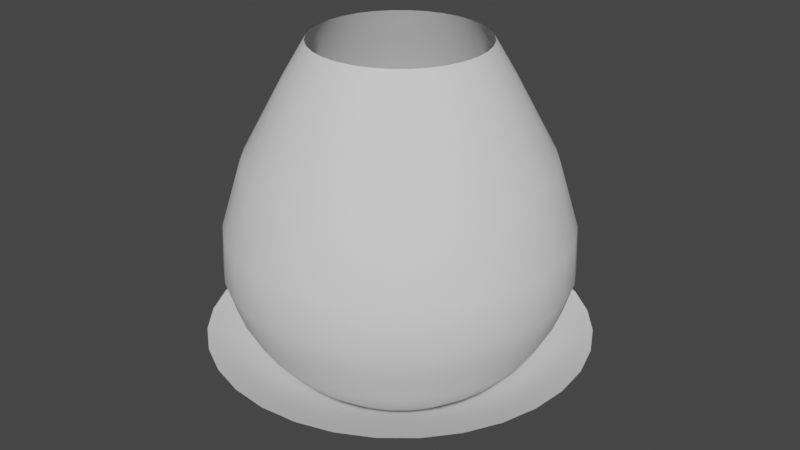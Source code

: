 # Source: Effect_Ki_Leg_.blend  (saved by Blender 3.5.10; exported with 4.5.12 LTS)
import bpy
from mathutils import Matrix  # noqa: F401  (used for matrix-valued properties, if any)

bpy.ops.wm.read_factory_settings(use_empty=True)
scene = bpy.context.scene
scene.name = 'Scene'

# ---- collections
col_collection = bpy.data.collections.new('Collection'); scene.collection.children.link(col_collection)

# ---- world
world_world = bpy.data.worlds.new('World'); scene.world = world_world
world_world.use_nodes = True; world_world.node_tree.nodes.clear()
_N = world_world.node_tree.nodes; _L = world_world.node_tree.links
n0 = _N.new('ShaderNodeOutputWorld'); n0.name = 'World Output'; n0.location = (300, 300)
n1 = _N.new('ShaderNodeBackground'); n1.name = 'Background'; n1.location = (10, 300)
n1.inputs[0].default_value = (0.05088, 0.05088, 0.05088, 1.0)
_L.new(n1.outputs[0], n0.inputs[0])
n0.is_active_output = True
world_world.color = (0.05088, 0.05088, 0.05088)
world_world.use_sun_shadow = False
world_world.sun_shadow_jitter_overblur = 0.0

# ---- meshes
me_circle_001 = bpy.data.meshes.new('Circle.001')
me_circle_001.from_pydata([(0.0, 1.0, 0.4191), (-0.1951, 0.9808, 0.4191), (-0.3827, 0.9239, 0.4191), (-0.5556, 0.8315, 0.4191), (-0.7071, 0.7071, 0.4191), (-0.8315, 0.5556, 0.4191), (-0.9239, 0.3827, 0.4191), (-0.9808, 0.1951, 0.4191), (-1.0, 1.391e-09, 0.4191), (-0.9808, -0.1951, 0.4191), (-0.9239, -0.3827, 0.4191), (-0.8315, -0.5556, 0.4191), (-0.7071, -0.7071, 0.4191), (-0.5556, -0.8315, 0.4191), (-0.3827, -0.9239, 0.4191), (-0.1951, -0.9808, 0.4191), (0.0, -1.0, 0.4191), (0.1951, -0.9808, 0.4191), (0.3827, -0.9239, 0.4191), (0.5556, -0.8315, 0.4191), (0.7071, -0.7071, 0.4191), (0.8315, -0.5556, 0.4191), (0.9239, -0.3827, 0.4191), (0.9808, -0.1951, 0.4191), (1.0, 1.391e-09, 0.4191), (0.9808, 0.1951, 0.4191), (0.9239, 0.3827, 0.4191), (0.8315, 0.5556, 0.4191), (0.7071, 0.7071, 0.4191), (0.5556, 0.8315, 0.4191), (0.3827, 0.9239, 0.4191), (0.1951, 0.9808, 0.4191), (0.0, 0.0, 0.0), (0.1318, -0.0546, 0.01805), (0.1399, -0.02783, 0.01805), (-0.1399, -0.02783, 0.01805), (-0.1318, -0.0546, 0.01805), (0.1427, 1.984e-10, 0.01805), (-0.1186, -0.07926, 0.01805), (0.1399, 0.02783, 0.01805), (-0.1009, -0.1009, 0.01805), (0.1318, 0.0546, 0.01805), (-0.07926, -0.1186, 0.01805), (0.1186, 0.07926, 0.01805), (-0.0546, -0.1318, 0.01805), (1.466e-09, 0.1427, 0.01805), (-0.02783, 0.1399, 0.01805), (0.1009, 0.1009, 0.01805), (-0.02783, -0.1399, 0.01805), (-0.0546, 0.1318, 0.01805), (0.07926, 0.1186, 0.01805), (1.466e-09, -0.1427, 0.01805), (-0.07926, 0.1186, 0.01805), (0.0546, 0.1318, 0.01805), (0.02783, -0.1399, 0.01805), (-0.1009, 0.1009, 0.01805), (0.02783, 0.1399, 0.01805), (0.0546, -0.1318, 0.01805), (-0.1186, 0.07926, 0.01805), (0.07926, -0.1186, 0.01805), (-0.1318, 0.0546, 0.01805), (0.1009, -0.1009, 0.01805), (-0.1399, 0.02783, 0.01805), (0.1186, -0.07926, 0.01805), (-0.1427, 1.984e-10, 0.01805), (0.3488, -0.06939, 0.09345), (-0.3286, -0.1361, 0.09345), (0.3557, 4.947e-10, 0.09345), (-0.2957, -0.1976, 0.09345), (0.3488, 0.06939, 0.09345), (-0.2515, -0.2515, 0.09345), (0.3286, 0.1361, 0.09345), (-0.1976, -0.2957, 0.09345), (0.2957, 0.1976, 0.09345), (-0.1361, -0.3286, 0.09345), (-0.06939, 0.3488, 0.09345), (0.2515, 0.2515, 0.09345), (-0.06939, -0.3488, 0.09345), (-0.1361, 0.3286, 0.09345), (0.1976, 0.2957, 0.09345), (1.102e-09, -0.3557, 0.09345), (-0.1976, 0.2957, 0.09345), (0.1361, 0.3286, 0.09345), (0.06939, -0.3488, 0.09345), (-0.2515, 0.2515, 0.09345), (0.06939, 0.3488, 0.09345), (0.1361, -0.3286, 0.09345), (-0.2957, 0.1976, 0.09345), (0.1976, -0.2957, 0.09345), (-0.3286, 0.1361, 0.09345), (0.2515, -0.2515, 0.09345), (-0.3488, 0.06939, 0.09345), (0.2957, -0.1976, 0.09345), (-0.3557, 4.947e-10, 0.09345), (0.3286, -0.1361, 0.09345), (-0.3488, -0.06939, 0.09345), (1.102e-09, 0.3557, 0.09345), (0.5112, -0.1017, 0.1694), (-0.4815, -0.1995, 0.1694), (0.5212, 7.25e-10, 0.1694), (-0.4334, -0.2896, 0.1694), (0.5112, 0.1017, 0.1694), (-0.3686, -0.3686, 0.1694), (0.4815, 0.1995, 0.1694), (-0.2896, -0.4334, 0.1694), (0.4334, 0.2896, 0.1694), (-0.1995, -0.4815, 0.1694), (-0.1017, 0.5112, 0.1694), (0.3686, 0.3686, 0.1694), (-0.1017, -0.5112, 0.1694), (-0.1995, 0.4815, 0.1694), (0.2896, 0.4334, 0.1694), (8.189e-10, -0.5212, 0.1694), (-0.2896, 0.4334, 0.1694), (0.1995, 0.4815, 0.1694), (0.1017, -0.5112, 0.1694), (-0.3686, 0.3686, 0.1694), (0.1017, 0.5112, 0.1694), (0.1995, -0.4815, 0.1694), (-0.4334, 0.2896, 0.1694), (0.2896, -0.4334, 0.1694), (-0.4815, 0.1995, 0.1694), (0.3686, -0.3686, 0.1694), (-0.5112, 0.1017, 0.1694), (0.4334, -0.2896, 0.1694), (-0.5212, 7.25e-10, 0.1694), (0.4815, -0.1995, 0.1694), (-0.5112, -0.1017, 0.1694), (8.189e-10, 0.5212, 0.1694), (0.684, -0.136, 0.2437), (-0.6443, -0.2669, 0.2437), (0.6974, 9.7e-10, 0.2437), (-0.5798, -0.3874, 0.2437), (0.684, 0.136, 0.2437), (-0.4931, -0.4931, 0.2437), (0.6443, 0.2669, 0.2437), (-0.3874, -0.5798, 0.2437), (0.5798, 0.3874, 0.2437), (-0.2669, -0.6443, 0.2437), (-0.136, 0.684, 0.2437), (0.4931, 0.4931, 0.2437), (-0.136, -0.684, 0.2437), (-0.2669, 0.6443, 0.2437), (0.3874, 0.5798, 0.2437), (5.176e-10, -0.6974, 0.2437), (-0.3874, 0.5798, 0.2437), (0.2669, 0.6443, 0.2437), (0.136, -0.684, 0.2437), (-0.4931, 0.4931, 0.2437), (0.136, 0.684, 0.2437), (0.2669, -0.6443, 0.2437), (-0.5798, 0.3874, 0.2437), (0.3874, -0.5798, 0.2437), (-0.6443, 0.2669, 0.2437), (0.4931, -0.4931, 0.2437), (-0.684, 0.136, 0.2437), (0.5798, -0.3874, 0.2437), (-0.6974, 9.7e-10, 0.2437), (0.6443, -0.2669, 0.2437), (-0.684, -0.136, 0.2437), (5.176e-10, 0.6974, 0.2437), (0.8365, -0.1664, 0.3413), (-0.7879, -0.3264, 0.3413), (0.8528, 1.186e-09, 0.3413), (-0.7091, -0.4738, 0.3413), (0.8365, 0.1664, 0.3413), (-0.603, -0.603, 0.3413), (0.7879, 0.3264, 0.3413), (-0.4738, -0.7091, 0.3413), (0.7091, 0.4738, 0.3413), (-0.3264, -0.7879, 0.3413), (-0.1664, 0.8365, 0.3413), (0.603, 0.603, 0.3413), (-0.1664, -0.8365, 0.3413), (-0.3264, 0.7879, 0.3413), (0.4738, 0.7091, 0.3413), (2.517e-10, -0.8528, 0.3413), (-0.4738, 0.7091, 0.3413), (0.3264, 0.7879, 0.3413), (0.1664, -0.8365, 0.3413), (-0.603, 0.603, 0.3413), (0.1664, 0.8365, 0.3413), (0.3264, -0.7879, 0.3413), (-0.7091, 0.4738, 0.3413), (0.4738, -0.7091, 0.3413), (-0.7879, 0.3264, 0.3413), (0.603, -0.603, 0.3413), (-0.8365, 0.1664, 0.3413), (0.7091, -0.4738, 0.3413), (-0.8528, 1.186e-09, 0.3413), (0.7879, -0.3264, 0.3413), (-0.8365, -0.1664, 0.3413), (2.517e-10, 0.8528, 0.3413)], [], [(34, 33, 32), (36, 35, 32), (37, 34, 32), (38, 36, 32), (39, 37, 32), (40, 38, 32), (41, 39, 32), (42, 40, 32), (43, 41, 32), (44, 42, 32), (46, 45, 32), (47, 43, 32), (48, 44, 32), (49, 46, 32), (50, 47, 32), (51, 48, 32), (52, 49, 32), (53, 50, 32), (54, 51, 32), (55, 52, 32), (56, 53, 32), (57, 54, 32), (58, 55, 32), (45, 56, 32), (59, 57, 32), (60, 58, 32), (61, 59, 32), (62, 60, 32), (63, 61, 32), (64, 62, 32), (33, 63, 32), (35, 64, 32), (95, 93, 64, 35), (94, 92, 63, 33), (93, 91, 62, 64), (92, 90, 61, 63), (91, 89, 60, 62), (90, 88, 59, 61), (89, 87, 58, 60), (88, 86, 57, 59), (96, 85, 56, 45), (87, 84, 55, 58), (86, 83, 54, 57), (85, 82, 53, 56), (84, 81, 52, 55), (83, 80, 51, 54), (82, 79, 50, 53), (81, 78, 49, 52), (80, 77, 48, 51), (79, 76, 47, 50), (78, 75, 46, 49), (77, 74, 44, 48), (76, 73, 43, 47), (75, 96, 45, 46), (74, 72, 42, 44), (73, 71, 41, 43), (72, 70, 40, 42), (71, 69, 39, 41), (70, 68, 38, 40), (69, 67, 37, 39), (68, 66, 36, 38), (67, 65, 34, 37), (66, 95, 35, 36), (65, 94, 33, 34), (97, 126, 94, 65), (98, 127, 95, 66), (99, 97, 65, 67), (100, 98, 66, 68), (101, 99, 67, 69), (102, 100, 68, 70), (103, 101, 69, 71), (104, 102, 70, 72), (105, 103, 71, 73), (106, 104, 72, 74), (107, 128, 96, 75), (108, 105, 73, 76), (109, 106, 74, 77), (110, 107, 75, 78), (111, 108, 76, 79), (112, 109, 77, 80), (113, 110, 78, 81), (114, 111, 79, 82), (115, 112, 80, 83), (116, 113, 81, 84), (117, 114, 82, 85), (118, 115, 83, 86), (119, 116, 84, 87), (128, 117, 85, 96), (120, 118, 86, 88), (121, 119, 87, 89), (122, 120, 88, 90), (123, 121, 89, 91), (124, 122, 90, 92), (125, 123, 91, 93), (126, 124, 92, 94), (127, 125, 93, 95), (159, 157, 125, 127), (158, 156, 124, 126), (157, 155, 123, 125), (156, 154, 122, 124), (155, 153, 121, 123), (154, 152, 120, 122), (153, 151, 119, 121), (152, 150, 118, 120), (160, 149, 117, 128), (151, 148, 116, 119), (150, 147, 115, 118), (149, 146, 114, 117), (148, 145, 113, 116), (147, 144, 112, 115), (146, 143, 111, 114), (145, 142, 110, 113), (144, 141, 109, 112), (143, 140, 108, 111), (142, 139, 107, 110), (141, 138, 106, 109), (140, 137, 105, 108), (139, 160, 128, 107), (138, 136, 104, 106), (137, 135, 103, 105), (136, 134, 102, 104), (135, 133, 101, 103), (134, 132, 100, 102), (133, 131, 99, 101), (132, 130, 98, 100), (131, 129, 97, 99), (130, 159, 127, 98), (129, 158, 126, 97), (161, 190, 158, 129), (162, 191, 159, 130), (163, 161, 129, 131), (164, 162, 130, 132), (165, 163, 131, 133), (166, 164, 132, 134), (167, 165, 133, 135), (168, 166, 134, 136), (169, 167, 135, 137), (170, 168, 136, 138), (171, 192, 160, 139), (172, 169, 137, 140), (173, 170, 138, 141), (174, 171, 139, 142), (175, 172, 140, 143), (176, 173, 141, 144), (177, 174, 142, 145), (178, 175, 143, 146), (179, 176, 144, 147), (180, 177, 145, 148), (181, 178, 146, 149), (182, 179, 147, 150), (183, 180, 148, 151), (192, 181, 149, 160), (184, 182, 150, 152), (185, 183, 151, 153), (186, 184, 152, 154), (187, 185, 153, 155), (188, 186, 154, 156), (189, 187, 155, 157), (190, 188, 156, 158), (191, 189, 157, 159), (9, 8, 189, 191), (22, 21, 188, 190), (8, 7, 187, 189), (21, 20, 186, 188), (7, 6, 185, 187), (20, 19, 184, 186), (6, 5, 183, 185), (19, 18, 182, 184), (0, 31, 181, 192), (5, 4, 180, 183), (18, 17, 179, 182), (31, 30, 178, 181), (4, 3, 177, 180), (17, 16, 176, 179), (30, 29, 175, 178), (3, 2, 174, 177), (16, 15, 173, 176), (29, 28, 172, 175), (2, 1, 171, 174), (15, 14, 170, 173), (28, 27, 169, 172), (1, 0, 192, 171), (14, 13, 168, 170), (27, 26, 167, 169), (13, 12, 166, 168), (26, 25, 165, 167), (12, 11, 164, 166), (25, 24, 163, 165), (11, 10, 162, 164), (24, 23, 161, 163), (10, 9, 191, 162), (23, 22, 190, 161)])
me_circle_001.polygons.foreach_set('use_smooth', [True] * 192)
_uv = me_circle_001.uv_layers.new(name='UVMap')
_uv.uv.foreach_set('vector', [0.249, 0.6877, 0.2802, 0.6877, 0.249, 0.6351, 0.6545, 0.6877, 0.6857, 0.6877, 0.6545, 0.6351, 0.2178, 0.6877, 0.249, 0.6877, 0.2178, 0.6351, 0.6233, 0.6877, 0.6545, 0.6877, 0.6233, 0.6351, 0.1866, 0.6877, 0.2178, 0.6877, 0.1866, 0.6351, 0.5921, 0.6877, 0.6233, 0.6877, 0.5921, 0.6351, 0.1555, 0.6877, 0.1866, 0.6877, 0.1555, 0.6351, 0.5609, 0.6877, 0.5921, 0.6877, 0.5609, 0.6351, 0.1243, 0.6877, 0.1555, 0.6877, 0.1243, 0.6351, 0.5297, 0.6877, 0.5609, 0.6877, 0.5297, 0.6351, 0.9352, 0.6877, 0.9664, 0.6877, 0.9352, 0.6351, 0.09307, 0.6877, 0.1243, 0.6877, 0.09307, 0.6351, 0.4985, 0.6877, 0.5297, 0.6877, 0.4985, 0.6351, 0.904, 0.6877, 0.9352, 0.6877, 0.904, 0.6351, 0.06188, 0.6877, 0.09307, 0.6877, 0.06188, 0.6351, 0.4673, 0.6877, 0.4985, 0.6877, 0.4673, 0.6351, 0.8728, 0.6877, 0.904, 0.6877, 0.8728, 0.6351, 0.03069, 0.6877, 0.06188, 0.6877, 0.03069, 0.6351, 0.4362, 0.6877, 0.4673, 0.6877, 0.4362, 0.6351, 0.8416, 0.6877, 0.8728, 0.6877, 0.8416, 0.6351, -0.0004973, 0.6877, 0.03069, 0.6877, -0.0004974, 0.6351, 0.405, 0.6877, 0.4362, 0.6877, 0.405, 0.6351, 0.8104, 0.6877, 0.8416, 0.6877, 0.8104, 0.6351, 0.9664, 0.6877, 0.9976, 0.6877, 0.9664, 0.6351, 0.3738, 0.6877, 0.405, 0.6877, 0.3738, 0.6351, 0.7792, 0.6877, 0.8104, 0.6877, 0.7792, 0.6351, 0.3426, 0.6877, 0.3738, 0.6877, 0.3426, 0.6351, 0.7481, 0.6877, 0.7792, 0.6877, 0.7481, 0.6351, 0.3114, 0.6877, 0.3426, 0.6877, 0.3114, 0.6351, 0.7169, 0.6877, 0.7481, 0.6877, 0.7169, 0.6351, 0.2802, 0.6877, 0.3114, 0.6877, 0.2802, 0.6351, 0.6857, 0.6877, 0.7169, 0.6877, 0.6857, 0.6351, 0.6857, 0.7663, 0.7169, 0.7663, 0.7169, 0.6877, 0.6857, 0.6877, 0.2802, 0.7663, 0.3114, 0.7663, 0.3114, 0.6877, 0.2802, 0.6877, 0.7169, 0.7663, 0.7481, 0.7663, 0.7481, 0.6877, 0.7169, 0.6877, 0.3114, 0.7663, 0.3426, 0.7663, 0.3426, 0.6877, 0.3114, 0.6877, 0.7481, 0.7663, 0.7792, 0.7663, 0.7792, 0.6877, 0.7481, 0.6877, 0.3426, 0.7663, 0.3738, 0.7663, 0.3738, 0.6877, 0.3426, 0.6877, 0.7792, 0.7663, 0.8104, 0.7663, 0.8104, 0.6877, 0.7792, 0.6877, 0.3738, 0.7663, 0.405, 0.7663, 0.405, 0.6877, 0.3738, 0.6877, 0.9664, 0.7663, 0.9976, 0.7663, 0.9976, 0.6877, 0.9664, 0.6877, 0.8104, 0.7663, 0.8416, 0.7663, 0.8416, 0.6877, 0.8104, 0.6877, 0.405, 0.7663, 0.4362, 0.7663, 0.4362, 0.6877, 0.405, 0.6877, -0.0004973, 0.7663, 0.03069, 0.7663, 0.03069, 0.6877, -0.0004973, 0.6877, 0.8416, 0.7663, 0.8728, 0.7663, 0.8728, 0.6877, 0.8416, 0.6877, 0.4362, 0.7663, 0.4673, 0.7663, 0.4673, 0.6877, 0.4362, 0.6877, 0.03069, 0.7663, 0.06188, 0.7663, 0.06188, 0.6877, 0.03069, 0.6877, 0.8728, 0.7663, 0.904, 0.7663, 0.904, 0.6877, 0.8728, 0.6877, 0.4673, 0.7663, 0.4985, 0.7663, 0.4985, 0.6877, 0.4673, 0.6877, 0.06188, 0.7663, 0.09307, 0.7663, 0.09307, 0.6877, 0.06188, 0.6877, 0.904, 0.7663, 0.9352, 0.7663, 0.9352, 0.6877, 0.904, 0.6877, 0.4985, 0.7663, 0.5297, 0.7663, 0.5297, 0.6877, 0.4985, 0.6877, 0.09307, 0.7663, 0.1243, 0.7663, 0.1243, 0.6877, 0.09307, 0.6877, 0.9352, 0.7663, 0.9664, 0.7663, 0.9664, 0.6877, 0.9352, 0.6877, 0.5297, 0.7663, 0.5609, 0.7663, 0.5609, 0.6877, 0.5297, 0.6877, 0.1243, 0.7663, 0.1555, 0.7663, 0.1555, 0.6877, 0.1243, 0.6877, 0.5609, 0.7663, 0.5921, 0.7663, 0.5921, 0.6877, 0.5609, 0.6877, 0.1555, 0.7663, 0.1866, 0.7663, 0.1866, 0.6877, 0.1555, 0.6877, 0.5921, 0.7663, 0.6233, 0.7663, 0.6233, 0.6877, 0.5921, 0.6877, 0.1866, 0.7663, 0.2178, 0.7663, 0.2178, 0.6877, 0.1866, 0.6877, 0.6233, 0.7663, 0.6545, 0.7663, 0.6545, 0.6877, 0.6233, 0.6877, 0.2178, 0.7663, 0.249, 0.7663, 0.249, 0.6877, 0.2178, 0.6877, 0.6545, 0.7663, 0.6857, 0.7663, 0.6857, 0.6877, 0.6545, 0.6877, 0.249, 0.7663, 0.2802, 0.7663, 0.2802, 0.6877, 0.249, 0.6877, 0.249, 0.8274, 0.2802, 0.8274, 0.2802, 0.7663, 0.249, 0.7663, 0.6545, 0.8274, 0.6857, 0.8274, 0.6857, 0.7663, 0.6545, 0.7663, 0.2178, 0.8274, 0.249, 0.8274, 0.249, 0.7663, 0.2178, 0.7663, 0.6233, 0.8274, 0.6545, 0.8274, 0.6545, 0.7663, 0.6233, 0.7663, 0.1866, 0.8274, 0.2178, 0.8274, 0.2178, 0.7663, 0.1866, 0.7663, 0.5921, 0.8274, 0.6233, 0.8274, 0.6233, 0.7663, 0.5921, 0.7663, 0.1555, 0.8274, 0.1866, 0.8274, 0.1866, 0.7663, 0.1555, 0.7663, 0.5609, 0.8274, 0.5921, 0.8274, 0.5921, 0.7663, 0.5609, 0.7663, 0.1243, 0.8274, 0.1555, 0.8274, 0.1555, 0.7663, 0.1243, 0.7663, 0.5297, 0.8274, 0.5609, 0.8274, 0.5609, 0.7663, 0.5297, 0.7663, 0.9352, 0.8274, 0.9664, 0.8274, 0.9664, 0.7663, 0.9352, 0.7663, 0.09307, 0.8274, 0.1243, 0.8274, 0.1243, 0.7663, 0.09307, 0.7663, 0.4985, 0.8274, 0.5297, 0.8274, 0.5297, 0.7663, 0.4985, 0.7663, 0.904, 0.8274, 0.9352, 0.8274, 0.9352, 0.7663, 0.904, 0.7663, 0.06188, 0.8274, 0.09307, 0.8274, 0.09307, 0.7663, 0.06188, 0.7663, 0.4673, 0.8274, 0.4985, 0.8274, 0.4985, 0.7663, 0.4673, 0.7663, 0.8728, 0.8274, 0.904, 0.8274, 0.904, 0.7663, 0.8728, 0.7663, 0.03069, 0.8274, 0.06188, 0.8274, 0.06188, 0.7663, 0.03069, 0.7663, 0.4362, 0.8274, 0.4673, 0.8274, 0.4673, 0.7663, 0.4362, 0.7663, 0.8416, 0.8274, 0.8728, 0.8274, 0.8728, 0.7663, 0.8416, 0.7663, -0.0004974, 0.8274, 0.03069, 0.8274, 0.03069, 0.7663, -0.0004973, 0.7663, 0.405, 0.8274, 0.4362, 0.8274, 0.4362, 0.7663, 0.405, 0.7663, 0.8104, 0.8274, 0.8416, 0.8274, 0.8416, 0.7663, 0.8104, 0.7663, 0.9664, 0.8274, 0.9976, 0.8274, 0.9976, 0.7663, 0.9664, 0.7663, 0.3738, 0.8274, 0.405, 0.8274, 0.405, 0.7663, 0.3738, 0.7663, 0.7792, 0.8274, 0.8104, 0.8274, 0.8104, 0.7663, 0.7792, 0.7663, 0.3426, 0.8274, 0.3738, 0.8274, 0.3738, 0.7663, 0.3426, 0.7663, 0.7481, 0.8274, 0.7792, 0.8274, 0.7792, 0.7663, 0.7481, 0.7663, 0.3114, 0.8274, 0.3426, 0.8274, 0.3426, 0.7663, 0.3114, 0.7663, 0.7169, 0.8274, 0.7481, 0.8274, 0.7481, 0.7663, 0.7169, 0.7663, 0.2802, 0.8274, 0.3114, 0.8274, 0.3114, 0.7663, 0.2802, 0.7663, 0.6857, 0.8274, 0.7169, 0.8274, 0.7169, 0.7663, 0.6857, 0.7663, 0.6857, 0.8924, 0.7169, 0.8924, 0.7169, 0.8274, 0.6857, 0.8274, 0.2802, 0.8924, 0.3114, 0.8924, 0.3114, 0.8274, 0.2802, 0.8274, 0.7169, 0.8924, 0.7481, 0.8924, 0.7481, 0.8274, 0.7169, 0.8274, 0.3114, 0.8924, 0.3426, 0.8924, 0.3426, 0.8274, 0.3114, 0.8274, 0.7481, 0.8924, 0.7792, 0.8924, 0.7792, 0.8274, 0.7481, 0.8274, 0.3426, 0.8924, 0.3738, 0.8924, 0.3738, 0.8274, 0.3426, 0.8274, 0.7792, 0.8924, 0.8104, 0.8924, 0.8104, 0.8274, 0.7792, 0.8274, 0.3738, 0.8924, 0.405, 0.8924, 0.405, 0.8274, 0.3738, 0.8274, 0.9664, 0.8924, 0.9976, 0.8924, 0.9976, 0.8274, 0.9664, 0.8274, 0.8104, 0.8924, 0.8416, 0.8924, 0.8416, 0.8274, 0.8104, 0.8274, 0.405, 0.8924, 0.4362, 0.8924, 0.4362, 0.8274, 0.405, 0.8274, -0.0004974, 0.8924, 0.03069, 0.8924, 0.03069, 0.8274, -0.0004974, 0.8274, 0.8416, 0.8924, 0.8728, 0.8924, 0.8728, 0.8274, 0.8416, 0.8274, 0.4362, 0.8924, 0.4673, 0.8924, 0.4673, 0.8274, 0.4362, 0.8274, 0.03069, 0.8924, 0.06188, 0.8924, 0.06188, 0.8274, 0.03069, 0.8274, 0.8728, 0.8924, 0.904, 0.8924, 0.904, 0.8274, 0.8728, 0.8274, 0.4673, 0.8924, 0.4985, 0.8924, 0.4985, 0.8274, 0.4673, 0.8274, 0.06188, 0.8924, 0.09307, 0.8924, 0.09307, 0.8274, 0.06188, 0.8274, 0.904, 0.8924, 0.9352, 0.8924, 0.9352, 0.8274, 0.904, 0.8274, 0.4985, 0.8924, 0.5297, 0.8924, 0.5297, 0.8274, 0.4985, 0.8274, 0.09307, 0.8924, 0.1243, 0.8924, 0.1243, 0.8274, 0.09307, 0.8274, 0.9352, 0.8924, 0.9664, 0.8924, 0.9664, 0.8274, 0.9352, 0.8274, 0.5297, 0.8924, 0.5609, 0.8924, 0.5609, 0.8274, 0.5297, 0.8274, 0.1243, 0.8924, 0.1555, 0.8924, 0.1555, 0.8274, 0.1243, 0.8274, 0.5609, 0.8924, 0.5921, 0.8924, 0.5921, 0.8274, 0.5609, 0.8274, 0.1555, 0.8924, 0.1866, 0.8924, 0.1866, 0.8274, 0.1555, 0.8274, 0.5921, 0.8924, 0.6233, 0.8924, 0.6233, 0.8274, 0.5921, 0.8274, 0.1866, 0.8924, 0.2178, 0.8924, 0.2178, 0.8274, 0.1866, 0.8274, 0.6233, 0.8924, 0.6545, 0.8924, 0.6545, 0.8274, 0.6233, 0.8274, 0.2178, 0.8924, 0.249, 0.8924, 0.249, 0.8274, 0.2178, 0.8274, 0.6545, 0.8924, 0.6857, 0.8924, 0.6857, 0.8274, 0.6545, 0.8274, 0.249, 0.8924, 0.2802, 0.8924, 0.2802, 0.8274, 0.249, 0.8274, 0.249, 0.9497, 0.2802, 0.9497, 0.2802, 0.8924, 0.249, 0.8924, 0.6545, 0.9497, 0.6857, 0.9497, 0.6857, 0.8924, 0.6545, 0.8924, 0.2178, 0.9497, 0.249, 0.9497, 0.249, 0.8924, 0.2178, 0.8924, 0.6233, 0.9497, 0.6545, 0.9497, 0.6545, 0.8924, 0.6233, 0.8924, 0.1866, 0.9497, 0.2178, 0.9497, 0.2178, 0.8924, 0.1866, 0.8924, 0.5921, 0.9497, 0.6233, 0.9497, 0.6233, 0.8924, 0.5921, 0.8924, 0.1555, 0.9497, 0.1866, 0.9497, 0.1866, 0.8924, 0.1555, 0.8924, 0.5609, 0.9497, 0.5921, 0.9497, 0.5921, 0.8924, 0.5609, 0.8924, 0.1243, 0.9497, 0.1555, 0.9497, 0.1555, 0.8924, 0.1243, 0.8924, 0.5297, 0.9497, 0.5609, 0.9497, 0.5609, 0.8924, 0.5297, 0.8924, 0.9352, 0.9497, 0.9664, 0.9497, 0.9664, 0.8924, 0.9352, 0.8924, 0.09307, 0.9497, 0.1243, 0.9497, 0.1243, 0.8924, 0.09307, 0.8924, 0.4985, 0.9497, 0.5297, 0.9497, 0.5297, 0.8924, 0.4985, 0.8924, 0.904, 0.9497, 0.9352, 0.9497, 0.9352, 0.8924, 0.904, 0.8924, 0.06188, 0.9497, 0.09307, 0.9497, 0.09307, 0.8924, 0.06188, 0.8924, 0.4673, 0.9497, 0.4985, 0.9497, 0.4985, 0.8924, 0.4673, 0.8924, 0.8728, 0.9497, 0.904, 0.9497, 0.904, 0.8924, 0.8728, 0.8924, 0.03069, 0.9497, 0.06188, 0.9497, 0.06188, 0.8924, 0.03069, 0.8924, 0.4362, 0.9497, 0.4673, 0.9497, 0.4673, 0.8924, 0.4362, 0.8924, 0.8416, 0.9497, 0.8728, 0.9497, 0.8728, 0.8924, 0.8416, 0.8924, -0.0004974, 0.9497, 0.03069, 0.9497, 0.03069, 0.8924, -0.0004974, 0.8924, 0.405, 0.9497, 0.4362, 0.9497, 0.4362, 0.8924, 0.405, 0.8924, 0.8104, 0.9497, 0.8416, 0.9497, 0.8416, 0.8924, 0.8104, 0.8924, 0.9664, 0.9497, 0.9976, 0.9497, 0.9976, 0.8924, 0.9664, 0.8924, 0.3738, 0.9497, 0.405, 0.9497, 0.405, 0.8924, 0.3738, 0.8924, 0.7792, 0.9497, 0.8104, 0.9497, 0.8104, 0.8924, 0.7792, 0.8924, 0.3426, 0.9497, 0.3738, 0.9497, 0.3738, 0.8924, 0.3426, 0.8924, 0.7481, 0.9497, 0.7792, 0.9497, 0.7792, 0.8924, 0.7481, 0.8924, 0.3114, 0.9497, 0.3426, 0.9497, 0.3426, 0.8924, 0.3114, 0.8924, 0.7169, 0.9497, 0.7481, 0.9497, 0.7481, 0.8924, 0.7169, 0.8924, 0.2802, 0.9497, 0.3114, 0.9497, 0.3114, 0.8924, 0.2802, 0.8924, 0.6857, 0.9497, 0.7169, 0.9497, 0.7169, 0.8924, 0.6857, 0.8924, 0.6857, 1.004, 0.7169, 1.004, 0.7169, 0.9497, 0.6857, 0.9497, 0.2802, 1.004, 0.3114, 1.004, 0.3114, 0.9497, 0.2802, 0.9497, 0.7169, 1.004, 0.7481, 1.004, 0.7481, 0.9497, 0.7169, 0.9497, 0.3114, 1.004, 0.3426, 1.004, 0.3426, 0.9497, 0.3114, 0.9497, 0.7481, 1.004, 0.7792, 1.004, 0.7792, 0.9497, 0.7481, 0.9497, 0.3426, 1.004, 0.3738, 1.004, 0.3738, 0.9497, 0.3426, 0.9497, 0.7792, 1.004, 0.8104, 1.004, 0.8104, 0.9497, 0.7792, 0.9497, 0.3738, 1.004, 0.405, 1.004, 0.405, 0.9497, 0.3738, 0.9497, 0.9664, 1.004, 0.9976, 1.004, 0.9976, 0.9497, 0.9664, 0.9497, 0.8104, 1.004, 0.8416, 1.004, 0.8416, 0.9497, 0.8104, 0.9497, 0.405, 1.004, 0.4362, 1.004, 0.4362, 0.9497, 0.405, 0.9497, -0.0004974, 1.004, 0.03069, 1.004, 0.03069, 0.9497, -0.0004974, 0.9497, 0.8416, 1.004, 0.8728, 1.004, 0.8728, 0.9497, 0.8416, 0.9497, 0.4362, 1.004, 0.4673, 1.004, 0.4673, 0.9497, 0.4362, 0.9497, 0.03069, 1.004, 0.06188, 1.004, 0.06188, 0.9497, 0.03069, 0.9497, 0.8728, 1.004, 0.904, 1.004, 0.904, 0.9497, 0.8728, 0.9497, 0.4673, 1.004, 0.4985, 1.004, 0.4985, 0.9497, 0.4673, 0.9497, 0.06188, 1.004, 0.09307, 1.004, 0.09307, 0.9497, 0.06188, 0.9497, 0.904, 1.004, 0.9352, 1.004, 0.9352, 0.9497, 0.904, 0.9497, 0.4985, 1.004, 0.5297, 1.004, 0.5297, 0.9497, 0.4985, 0.9497, 0.09307, 1.004, 0.1243, 1.004, 0.1243, 0.9497, 0.09307, 0.9497, 0.9352, 1.004, 0.9664, 1.004, 0.9664, 0.9497, 0.9352, 0.9497, 0.5297, 1.004, 0.5609, 1.004, 0.5609, 0.9497, 0.5297, 0.9497, 0.1243, 1.004, 0.1555, 1.004, 0.1555, 0.9497, 0.1243, 0.9497, 0.5609, 1.004, 0.5921, 1.004, 0.5921, 0.9497, 0.5609, 0.9497, 0.1555, 1.004, 0.1866, 1.004, 0.1866, 0.9497, 0.1555, 0.9497, 0.5921, 1.004, 0.6233, 1.004, 0.6233, 0.9497, 0.5921, 0.9497, 0.1866, 1.004, 0.2178, 1.004, 0.2178, 0.9497, 0.1866, 0.9497, 0.6233, 1.004, 0.6545, 1.004, 0.6545, 0.9497, 0.6233, 0.9497, 0.2178, 1.004, 0.249, 1.004, 0.249, 0.9497, 0.2178, 0.9497, 0.6545, 1.004, 0.6857, 1.004, 0.6857, 0.9497, 0.6545, 0.9497, 0.249, 1.004, 0.2802, 1.004, 0.2802, 0.9497, 0.249, 0.9497])
me_circle_001.update()
me_sphere = bpy.data.meshes.new('Sphere')
me_sphere.from_pydata([(4.087e-08, 0.4876, 2.087), (1.367e-08, 0.8509, 1.437), (3.692e-09, 0.9671, 1.061), (2.518e-11, 0.9806, 0.8051), (0.0, 0.8315, 0.4444), (0.09512, 0.4782, 2.087), (0.1195, 0.6008, 1.876), (0.166, 0.8345, 1.437), (0.1887, 0.9485, 1.061), (0.1913, 0.9617, 0.8051), (0.1802, 0.9061, 0.6173), (0.1622, 0.8155, 0.4444), (0.1379, 0.6935, 0.2929), (0.1084, 0.5449, 0.1685), (0.07466, 0.3753, 0.07612), (0.03806, 0.1913, 0.01921), (0.1866, 0.4505, 2.087), (0.2344, 0.5659, 1.876), (0.3256, 0.7861, 1.437), (0.3701, 0.8935, 1.061), (0.3752, 0.9059, 0.8051), (0.3536, 0.8536, 0.6173), (0.3182, 0.7682, 0.4444), (0.2706, 0.6533, 0.2929), (0.2126, 0.5133, 0.1685), (0.1464, 0.3536, 0.07612), (0.07466, 0.1802, 0.01921), (0.2709, 0.4054, 2.087), (0.3403, 0.5093, 1.876), (0.4727, 0.7075, 1.437), (0.5373, 0.8041, 1.061), (0.5448, 0.8153, 0.8051), (0.5133, 0.7682, 0.6173), (0.4619, 0.6913, 0.4444), (0.3928, 0.5879, 0.2929), (0.3087, 0.4619, 0.1685), (0.2126, 0.3182, 0.07612), (0.1084, 0.1622, 0.01921), (0.3448, 0.3448, 2.087), (0.4331, 0.4331, 1.876), (0.6017, 0.6017, 1.437), (0.6838, 0.6838, 1.061), (0.6934, 0.6934, 0.8051), (0.6533, 0.6533, 0.6173), (0.5879, 0.5879, 0.4444), (0.5, 0.5, 0.2929), (0.3928, 0.3928, 0.1685), (0.2706, 0.2706, 0.07612), (0.1379, 0.1379, 0.01921), (0.4054, 0.2709, 2.087), (0.5093, 0.3403, 1.876), (0.7075, 0.4727, 1.437), (0.8041, 0.5373, 1.061), (0.8153, 0.5448, 0.8051), (0.7682, 0.5133, 0.6173), (0.6913, 0.4619, 0.4444), (0.5879, 0.3928, 0.2929), (0.4619, 0.3087, 0.1685), (0.3182, 0.2126, 0.07612), (0.1622, 0.1084, 0.01921), (0.4505, 0.1866, 2.087), (0.5659, 0.2344, 1.876), (0.7861, 0.3256, 1.437), (0.8935, 0.3701, 1.061), (0.9059, 0.3752, 0.8051), (0.8536, 0.3536, 0.6173), (0.7682, 0.3182, 0.4444), (0.6533, 0.2706, 0.2929), (0.5133, 0.2126, 0.1685), (0.3536, 0.1464, 0.07612), (0.1802, 0.07466, 0.01921), (0.4782, 0.09512, 2.087), (0.6008, 0.1195, 1.876), (0.8345, 0.166, 1.437), (0.9485, 0.1887, 1.061), (0.9617, 0.1913, 0.8051), (0.9061, 0.1802, 0.6173), (0.8155, 0.1622, 0.4444), (0.6935, 0.1379, 0.2929), (0.5449, 0.1084, 0.1685), (0.3753, 0.07466, 0.07612), (0.1913, 0.03806, 0.01921), (0.4876, -4.391e-08, 2.087), (0.6126, 3.595e-08, 1.876), (0.8509, -7.66e-08, 1.437), (0.9671, -1.585e-07, 1.061), (0.9806, -8.939e-08, 0.8051), (0.9239, 4.47e-08, 0.6173), (0.8315, -8.941e-08, 0.4444), (0.7071, 1.49e-08, 0.2929), (0.5556, -5.215e-08, 0.1685), (0.3827, -2.235e-08, 0.07612), (0.1951, -1.118e-08, 0.01921), (0.4782, -0.09512, 2.087), (0.6008, -0.1195, 1.876), (0.8345, -0.166, 1.437), (0.9485, -0.1887, 1.061), (0.9617, -0.1913, 0.8051), (0.9061, -0.1802, 0.6173), (0.8155, -0.1622, 0.4444), (0.6935, -0.1379, 0.2929), (0.5449, -0.1084, 0.1685), (0.3753, -0.07466, 0.07612), (0.1913, -0.03806, 0.01921), (0.4505, -0.1866, 2.087), (0.5659, -0.2344, 1.876), (0.7861, -0.3256, 1.437), (0.8935, -0.3701, 1.061), (0.9059, -0.3752, 0.8051), (0.8536, -0.3536, 0.6173), (0.7682, -0.3182, 0.4444), (0.6533, -0.2706, 0.2929), (0.5133, -0.2126, 0.1685), (0.3536, -0.1464, 0.07612), (0.1802, -0.07466, 0.01921), (0.4054, -0.2709, 2.087), (0.5093, -0.3403, 1.876), (0.7075, -0.4727, 1.437), (0.8041, -0.5373, 1.061), (0.8153, -0.5448, 0.8051), (0.7682, -0.5133, 0.6173), (0.6913, -0.4619, 0.4444), (0.5879, -0.3928, 0.2929), (0.4619, -0.3087, 0.1685), (0.3182, -0.2126, 0.07612), (0.1622, -0.1084, 0.01921), (0.3448, -0.3448, 2.087), (0.4331, -0.4331, 1.876), (0.6017, -0.6017, 1.437), (0.6838, -0.6838, 1.061), (0.6934, -0.6934, 0.8051), (0.6533, -0.6533, 0.6173), (0.5879, -0.5879, 0.4444), (0.5, -0.5, 0.2929), (0.3928, -0.3928, 0.1685), (0.2706, -0.2706, 0.07612), (0.1379, -0.1379, 0.01921), (0.2709, -0.4054, 2.087), (0.3403, -0.5093, 1.876), (0.4727, -0.7075, 1.437), (0.5373, -0.8041, 1.061), (0.5448, -0.8153, 0.8051), (0.5133, -0.7682, 0.6173), (0.4619, -0.6913, 0.4444), (0.3928, -0.5879, 0.2929), (0.3087, -0.4619, 0.1685), (0.2126, -0.3182, 0.07612), (0.1084, -0.1622, 0.01921), (0.1866, -0.4505, 2.087), (0.2344, -0.5659, 1.876), (0.3256, -0.7861, 1.437), (0.3701, -0.8935, 1.061), (0.3752, -0.9059, 0.8051), (0.3536, -0.8536, 0.6173), (0.3182, -0.7682, 0.4444), (0.2706, -0.6533, 0.2929), (0.2126, -0.5133, 0.1685), (0.1464, -0.3536, 0.07612), (0.07466, -0.1802, 0.01921), (0.09512, -0.4782, 2.087), (0.1195, -0.6008, 1.876), (0.166, -0.8345, 1.437), (0.1887, -0.9485, 1.061), (0.1913, -0.9617, 0.8051), (0.1802, -0.9061, 0.6173), (0.1622, -0.8155, 0.4444), (0.1379, -0.6935, 0.2929), (0.1084, -0.5449, 0.1685), (0.07466, -0.3753, 0.07612), (0.03806, -0.1913, 0.01921), (-2.03e-08, -0.4876, 2.087), (5.294e-08, -0.6126, 1.876), (-1.027e-07, -0.8509, 1.437), (-3.133e-07, -0.9671, 1.061), (-1.341e-07, -0.9806, 0.8051), (2.98e-08, -0.9239, 0.6173), (-1.043e-07, -0.8315, 0.4444), (-1.49e-08, -0.7071, 0.2929), (-9.686e-08, -0.5556, 0.1685), (-5.215e-08, -0.3827, 0.07612), (-7.451e-09, -0.1951, 0.01921), (-0.09512, -0.4782, 2.087), (-0.1195, -0.6008, 1.876), (-0.166, -0.8345, 1.437), (-0.1887, -0.9485, 1.061), (-0.1913, -0.9617, 0.8051), (-0.1802, -0.9061, 0.6173), (-0.1622, -0.8155, 0.4444), (-0.1379, -0.6935, 0.2929), (-0.1084, -0.5449, 0.1685), (-0.07466, -0.3753, 0.07612), (-0.03806, -0.1913, 0.01921), (-0.1866, -0.4505, 2.087), (-0.2344, -0.5659, 1.876), (-0.3256, -0.7861, 1.437), (-0.3701, -0.8935, 1.061), (-0.3752, -0.9059, 0.8051), (-0.3536, -0.8536, 0.6173), (-0.3182, -0.7682, 0.4444), (-0.2706, -0.6533, 0.2929), (-0.2126, -0.5133, 0.1685), (-0.1464, -0.3536, 0.07612), (-0.07466, -0.1802, 0.01921), (-0.2709, -0.4054, 2.087), (-0.3403, -0.5093, 1.876), (-0.4727, -0.7075, 1.437), (-0.5373, -0.8041, 1.061), (-0.5448, -0.8153, 0.8051), (-0.5133, -0.7682, 0.6173), (-0.4619, -0.6913, 0.4444), (-0.3928, -0.5879, 0.2929), (-0.3087, -0.4619, 0.1685), (-0.2126, -0.3182, 0.07612), (-0.1084, -0.1622, 0.01921), (-0.3448, -0.3448, 2.087), (-0.4331, -0.4331, 1.876), (-0.6017, -0.6017, 1.437), (-0.6838, -0.6838, 1.061), (-0.6934, -0.6934, 0.8051), (-0.6533, -0.6533, 0.6173), (-0.5879, -0.5879, 0.4444), (-0.5, -0.5, 0.2929), (-0.3928, -0.3928, 0.1685), (-0.2706, -0.2706, 0.07612), (-0.1379, -0.1379, 0.01921), (0.0, 1.11e-16, 0.0), (-0.4054, -0.2709, 2.087), (-0.5093, -0.3403, 1.876), (-0.7075, -0.4727, 1.437), (-0.8041, -0.5373, 1.061), (-0.8153, -0.5448, 0.8051), (-0.7682, -0.5133, 0.6173), (-0.6913, -0.4619, 0.4444), (-0.5879, -0.3928, 0.2929), (-0.4619, -0.3087, 0.1685), (-0.3182, -0.2126, 0.07612), (-0.1622, -0.1084, 0.01921), (-0.4505, -0.1866, 2.087), (-0.5659, -0.2344, 1.876), (-0.7861, -0.3256, 1.437), (-0.8935, -0.3701, 1.061), (-0.9059, -0.3752, 0.8051), (-0.8536, -0.3536, 0.6173), (-0.7682, -0.3182, 0.4444), (-0.6533, -0.2706, 0.2929), (-0.5133, -0.2126, 0.1685), (-0.3536, -0.1464, 0.07612), (-0.1802, -0.07466, 0.01921), (-0.4782, -0.09512, 2.087), (-0.6008, -0.1195, 1.876), (-0.8345, -0.166, 1.437), (-0.9485, -0.1887, 1.061), (-0.9617, -0.1913, 0.8051), (-0.9061, -0.1802, 0.6173), (-0.8155, -0.1622, 0.4444), (-0.6935, -0.1379, 0.2929), (-0.5449, -0.1084, 0.1685), (-0.3753, -0.07466, 0.07612), (-0.1913, -0.03806, 0.01921), (-0.4876, 1.046e-07, 2.087), (-0.6126, 1.619e-08, 1.876), (-0.8509, 2.337e-07, 1.437), (-0.9671, 4.323e-07, 1.061), (-0.9806, 2.682e-07, 0.8051), (-0.9239, 1.49e-08, 0.6173), (-0.8315, 1.639e-07, 0.4444), (-0.7071, 2.98e-08, 0.2929), (-0.5556, 1.49e-07, 0.1685), (-0.3827, 5.215e-08, 0.07612), (-0.1951, 1.863e-08, 0.01921), (-0.4782, 0.09512, 2.087), (-0.6008, 0.1195, 1.876), (-0.8345, 0.166, 1.437), (-0.9485, 0.1887, 1.061), (-0.9617, 0.1913, 0.8051), (-0.9061, 0.1802, 0.6173), (-0.8155, 0.1622, 0.4444), (-0.6935, 0.1379, 0.2929), (-0.5449, 0.1084, 0.1685), (-0.3753, 0.07466, 0.07612), (-0.1913, 0.03806, 0.01921), (-0.4505, 0.1866, 2.087), (-0.5659, 0.2344, 1.876), (-0.7861, 0.3256, 1.437), (-0.8935, 0.3701, 1.061), (-0.9059, 0.3752, 0.8051), (-0.8536, 0.3536, 0.6173), (-0.7682, 0.3182, 0.4444), (-0.6533, 0.2706, 0.2929), (-0.5133, 0.2126, 0.1685), (-0.3536, 0.1464, 0.07612), (-0.1802, 0.07466, 0.01921), (-0.4054, 0.2709, 2.087), (-0.5093, 0.3403, 1.876), (-0.7075, 0.4727, 1.437), (-0.8041, 0.5373, 1.061), (-0.8153, 0.5448, 0.8051), (-0.7682, 0.5133, 0.6173), (-0.6913, 0.4619, 0.4444), (-0.5879, 0.3928, 0.2929), (-0.4619, 0.3087, 0.1685), (-0.3182, 0.2126, 0.07612), (-0.1622, 0.1084, 0.01921), (-0.3448, 0.3448, 2.087), (-0.4331, 0.4331, 1.876), (-0.6017, 0.6017, 1.437), (-0.6838, 0.6838, 1.061), (-0.6934, 0.6934, 0.8051), (-0.6533, 0.6533, 0.6173), (-0.5879, 0.5879, 0.4444), (-0.5, 0.5, 0.2929), (-0.3928, 0.3928, 0.1685), (-0.2706, 0.2706, 0.07612), (-0.1379, 0.1379, 0.01921), (-0.2709, 0.4054, 2.087), (-0.3403, 0.5093, 1.876), (-0.4727, 0.7075, 1.437), (-0.5373, 0.8041, 1.061), (-0.5448, 0.8153, 0.8051), (-0.5133, 0.7682, 0.6173), (-0.4619, 0.6913, 0.4444), (-0.3928, 0.5879, 0.2929), (-0.3087, 0.4619, 0.1685), (-0.2126, 0.3182, 0.07612), (-0.1084, 0.1622, 0.01921), (-0.1866, 0.4505, 2.087), (-0.2344, 0.5659, 1.876), (-0.3256, 0.7861, 1.437), (-0.3701, 0.8935, 1.061), (-0.3752, 0.9059, 0.8051), (-0.3536, 0.8536, 0.6173), (-0.3182, 0.7682, 0.4444), (-0.2706, 0.6533, 0.2929), (-0.2126, 0.5133, 0.1685), (-0.1464, 0.3536, 0.07612), (-0.07466, 0.1802, 0.01921), (-0.09512, 0.4782, 2.087), (-0.1195, 0.6008, 1.876), (-0.166, 0.8345, 1.437), (-0.1887, 0.9485, 1.061), (-0.1913, 0.9617, 0.8051), (-0.1802, 0.9061, 0.6173), (-0.1622, 0.8155, 0.4444), (-0.1379, 0.6935, 0.2929), (-0.1084, 0.5449, 0.1685), (-0.07466, 0.3753, 0.07612), (-0.03806, 0.1913, 0.01921), (7.27e-08, 0.6126, 1.876), (5.96e-08, 0.9239, 0.6173), (8.941e-08, 0.7071, 0.2929), (2.161e-07, 0.5556, 0.1685), (6.706e-08, 0.3827, 0.07612), (1.49e-08, 0.1951, 0.01921)], [], [(225, 352, 15), (3, 2, 8, 9), (348, 3, 9, 10), (4, 348, 10, 11), (349, 4, 11, 12), (350, 349, 12, 13), (347, 0, 5, 6), (351, 350, 13, 14), (1, 347, 6, 7), (352, 351, 14, 15), (2, 1, 7, 8), (7, 6, 17, 18), (15, 14, 25, 26), (8, 7, 18, 19), (225, 15, 26), (9, 8, 19, 20), (10, 9, 20, 21), (11, 10, 21, 22), (12, 11, 22, 23), (13, 12, 23, 24), (6, 5, 16, 17), (14, 13, 24, 25), (22, 21, 32, 33), (23, 22, 33, 34), (24, 23, 34, 35), (17, 16, 27, 28), (25, 24, 35, 36), (18, 17, 28, 29), (26, 25, 36, 37), (19, 18, 29, 30), (225, 26, 37), (20, 19, 30, 31), (21, 20, 31, 32), (37, 36, 47, 48), (30, 29, 40, 41), (225, 37, 48), (31, 30, 41, 42), (32, 31, 42, 43), (33, 32, 43, 44), (34, 33, 44, 45), (35, 34, 45, 46), (28, 27, 38, 39), (36, 35, 46, 47), (29, 28, 39, 40), (45, 44, 55, 56), (46, 45, 56, 57), (39, 38, 49, 50), (47, 46, 57, 58), (40, 39, 50, 51), (48, 47, 58, 59), (41, 40, 51, 52), (225, 48, 59), (42, 41, 52, 53), (43, 42, 53, 54), (44, 43, 54, 55), (225, 59, 70), (53, 52, 63, 64), (54, 53, 64, 65), (55, 54, 65, 66), (56, 55, 66, 67), (57, 56, 67, 68), (50, 49, 60, 61), (58, 57, 68, 69), (51, 50, 61, 62), (59, 58, 69, 70), (52, 51, 62, 63), (68, 67, 78, 79), (61, 60, 71, 72), (69, 68, 79, 80), (62, 61, 72, 73), (70, 69, 80, 81), (63, 62, 73, 74), (225, 70, 81), (64, 63, 74, 75), (65, 64, 75, 76), (66, 65, 76, 77), (67, 66, 77, 78), (75, 74, 85, 86), (76, 75, 86, 87), (77, 76, 87, 88), (78, 77, 88, 89), (79, 78, 89, 90), (72, 71, 82, 83), (80, 79, 90, 91), (73, 72, 83, 84), (81, 80, 91, 92), (74, 73, 84, 85), (225, 81, 92), (90, 89, 100, 101), (83, 82, 93, 94), (91, 90, 101, 102), (84, 83, 94, 95), (92, 91, 102, 103), (85, 84, 95, 96), (225, 92, 103), (86, 85, 96, 97), (87, 86, 97, 98), (88, 87, 98, 99), (89, 88, 99, 100), (98, 97, 108, 109), (99, 98, 109, 110), (100, 99, 110, 111), (101, 100, 111, 112), (94, 93, 104, 105), (102, 101, 112, 113), (95, 94, 105, 106), (103, 102, 113, 114), (96, 95, 106, 107), (225, 103, 114), (97, 96, 107, 108), (105, 104, 115, 116), (113, 112, 123, 124), (106, 105, 116, 117), (114, 113, 124, 125), (107, 106, 117, 118), (225, 114, 125), (108, 107, 118, 119), (109, 108, 119, 120), (110, 109, 120, 121), (111, 110, 121, 122), (112, 111, 122, 123), (120, 119, 130, 131), (121, 120, 131, 132), (122, 121, 132, 133), (123, 122, 133, 134), (116, 115, 126, 127), (124, 123, 134, 135), (117, 116, 127, 128), (125, 124, 135, 136), (118, 117, 128, 129), (225, 125, 136), (119, 118, 129, 130), (135, 134, 145, 146), (128, 127, 138, 139), (136, 135, 146, 147), (129, 128, 139, 140), (225, 136, 147), (130, 129, 140, 141), (131, 130, 141, 142), (132, 131, 142, 143), (133, 132, 143, 144), (134, 133, 144, 145), (127, 126, 137, 138), (143, 142, 153, 154), (144, 143, 154, 155), (145, 144, 155, 156), (138, 137, 148, 149), (146, 145, 156, 157), (139, 138, 149, 150), (147, 146, 157, 158), (140, 139, 150, 151), (225, 147, 158), (141, 140, 151, 152), (142, 141, 152, 153), (158, 157, 168, 169), (151, 150, 161, 162), (225, 158, 169), (152, 151, 162, 163), (153, 152, 163, 164), (154, 153, 164, 165), (155, 154, 165, 166), (156, 155, 166, 167), (149, 148, 159, 160), (157, 156, 167, 168), (150, 149, 160, 161), (166, 165, 176, 177), (167, 166, 177, 178), (160, 159, 170, 171), (168, 167, 178, 179), (161, 160, 171, 172), (169, 168, 179, 180), (162, 161, 172, 173), (225, 169, 180), (163, 162, 173, 174), (164, 163, 174, 175), (165, 164, 175, 176), (173, 172, 183, 184), (225, 180, 191), (174, 173, 184, 185), (175, 174, 185, 186), (176, 175, 186, 187), (177, 176, 187, 188), (178, 177, 188, 189), (171, 170, 181, 182), (179, 178, 189, 190), (172, 171, 182, 183), (180, 179, 190, 191), (188, 187, 198, 199), (189, 188, 199, 200), (182, 181, 192, 193), (190, 189, 200, 201), (183, 182, 193, 194), (191, 190, 201, 202), (184, 183, 194, 195), (225, 191, 202), (185, 184, 195, 196), (186, 185, 196, 197), (187, 186, 197, 198), (225, 202, 213), (196, 195, 206, 207), (197, 196, 207, 208), (198, 197, 208, 209), (199, 198, 209, 210), (200, 199, 210, 211), (193, 192, 203, 204), (201, 200, 211, 212), (194, 193, 204, 205), (202, 201, 212, 213), (195, 194, 205, 206), (211, 210, 221, 222), (204, 203, 214, 215), (212, 211, 222, 223), (205, 204, 215, 216), (213, 212, 223, 224), (206, 205, 216, 217), (225, 213, 224), (207, 206, 217, 218), (208, 207, 218, 219), (209, 208, 219, 220), (210, 209, 220, 221), (218, 217, 229, 230), (219, 218, 230, 231), (220, 219, 231, 232), (221, 220, 232, 233), (222, 221, 233, 234), (215, 214, 226, 227), (223, 222, 234, 235), (216, 215, 227, 228), (224, 223, 235, 236), (217, 216, 228, 229), (225, 224, 236), (234, 233, 244, 245), (227, 226, 237, 238), (235, 234, 245, 246), (228, 227, 238, 239), (236, 235, 246, 247), (229, 228, 239, 240), (225, 236, 247), (230, 229, 240, 241), (231, 230, 241, 242), (232, 231, 242, 243), (233, 232, 243, 244), (242, 241, 252, 253), (243, 242, 253, 254), (244, 243, 254, 255), (245, 244, 255, 256), (238, 237, 248, 249), (246, 245, 256, 257), (239, 238, 249, 250), (247, 246, 257, 258), (240, 239, 250, 251), (225, 247, 258), (241, 240, 251, 252), (257, 256, 267, 268), (250, 249, 260, 261), (258, 257, 268, 269), (251, 250, 261, 262), (225, 258, 269), (252, 251, 262, 263), (253, 252, 263, 264), (254, 253, 264, 265), (255, 254, 265, 266), (256, 255, 266, 267), (249, 248, 259, 260), (265, 264, 275, 276), (266, 265, 276, 277), (267, 266, 277, 278), (260, 259, 270, 271), (268, 267, 278, 279), (261, 260, 271, 272), (269, 268, 279, 280), (262, 261, 272, 273), (225, 269, 280), (263, 262, 273, 274), (264, 263, 274, 275), (272, 271, 282, 283), (280, 279, 290, 291), (273, 272, 283, 284), (225, 280, 291), (274, 273, 284, 285), (275, 274, 285, 286), (276, 275, 286, 287), (277, 276, 287, 288), (278, 277, 288, 289), (271, 270, 281, 282), (279, 278, 289, 290), (287, 286, 297, 298), (288, 287, 298, 299), (289, 288, 299, 300), (282, 281, 292, 293), (290, 289, 300, 301), (283, 282, 293, 294), (291, 290, 301, 302), (284, 283, 294, 295), (225, 291, 302), (285, 284, 295, 296), (286, 285, 296, 297), (302, 301, 312, 313), (295, 294, 305, 306), (225, 302, 313), (296, 295, 306, 307), (297, 296, 307, 308), (298, 297, 308, 309), (299, 298, 309, 310), (300, 299, 310, 311), (293, 292, 303, 304), (301, 300, 311, 312), (294, 293, 304, 305), (310, 309, 320, 321), (311, 310, 321, 322), (304, 303, 314, 315), (312, 311, 322, 323), (305, 304, 315, 316), (313, 312, 323, 324), (306, 305, 316, 317), (225, 313, 324), (307, 306, 317, 318), (308, 307, 318, 319), (309, 308, 319, 320), (317, 316, 327, 328), (225, 324, 335), (318, 317, 328, 329), (319, 318, 329, 330), (320, 319, 330, 331), (321, 320, 331, 332), (322, 321, 332, 333), (315, 314, 325, 326), (323, 322, 333, 334), (316, 315, 326, 327), (324, 323, 334, 335), (332, 331, 342, 343), (333, 332, 343, 344), (326, 325, 336, 337), (334, 333, 344, 345), (327, 326, 337, 338), (335, 334, 345, 346), (328, 327, 338, 339), (225, 335, 346), (329, 328, 339, 340), (330, 329, 340, 341), (331, 330, 341, 342), (225, 346, 352), (340, 339, 2, 3), (341, 340, 3, 348), (342, 341, 348, 4), (343, 342, 4, 349), (344, 343, 349, 350), (337, 336, 0, 347), (345, 344, 350, 351), (338, 337, 347, 1), (346, 345, 351, 352), (339, 338, 1, 2)])
me_sphere.polygons.foreach_set('use_smooth', [True] * 352)
_uv = me_sphere.uv_layers.new(name='UVMap')
_uv.uv.foreach_set('vector', [0.7344, 0.0, 0.75, 0.09068, 0.7188, 0.09068, 0.75, 0.6348, 0.75, 0.7255, 0.7188, 0.7255, 0.7188, 0.6348, 0.75, 0.5441, 0.75, 0.6348, 0.7188, 0.6348, 0.7188, 0.5441, 0.75, 0.4534, 0.75, 0.5441, 0.7188, 0.5441, 0.7188, 0.4534, 0.75, 0.3627, 0.75, 0.4534, 0.7188, 0.4534, 0.7188, 0.3627, 0.75, 0.2721, 0.75, 0.3627, 0.7188, 0.3627, 0.7188, 0.2721, 0.75, 0.9068, 0.75, 0.9975, 0.7188, 0.9975, 0.7188, 0.9068, 0.75, 0.1814, 0.75, 0.2721, 0.7188, 0.2721, 0.7188, 0.1814, 0.75, 0.8162, 0.75, 0.9068, 0.7188, 0.9068, 0.7188, 0.8162, 0.75, 0.09068, 0.75, 0.1814, 0.7188, 0.1814, 0.7188, 0.09068, 0.75, 0.7255, 0.75, 0.8162, 0.7188, 0.8162, 0.7188, 0.7255, 0.7188, 0.8162, 0.7188, 0.9068, 0.6875, 0.9068, 0.6875, 0.8162, 0.7188, 0.09068, 0.7188, 0.1814, 0.6875, 0.1814, 0.6875, 0.09068, 0.7188, 0.7255, 0.7188, 0.8162, 0.6875, 0.8162, 0.6875, 0.7255, 0.7031, 0.0, 0.7188, 0.09068, 0.6875, 0.09068, 0.7188, 0.6348, 0.7188, 0.7255, 0.6875, 0.7255, 0.6875, 0.6348, 0.7188, 0.5441, 0.7188, 0.6348, 0.6875, 0.6348, 0.6875, 0.5441, 0.7188, 0.4534, 0.7188, 0.5441, 0.6875, 0.5441, 0.6875, 0.4534, 0.7188, 0.3627, 0.7188, 0.4534, 0.6875, 0.4534, 0.6875, 0.3627, 0.7188, 0.2721, 0.7188, 0.3627, 0.6875, 0.3627, 0.6875, 0.2721, 0.7188, 0.9068, 0.7188, 0.9975, 0.6875, 0.9975, 0.6875, 0.9068, 0.7188, 0.1814, 0.7188, 0.2721, 0.6875, 0.2721, 0.6875, 0.1814, 0.6875, 0.4534, 0.6875, 0.5441, 0.6562, 0.5441, 0.6562, 0.4534, 0.6875, 0.3627, 0.6875, 0.4534, 0.6562, 0.4534, 0.6562, 0.3627, 0.6875, 0.2721, 0.6875, 0.3627, 0.6562, 0.3627, 0.6562, 0.2721, 0.6875, 0.9068, 0.6875, 0.9975, 0.6562, 0.9975, 0.6562, 0.9068, 0.6875, 0.1814, 0.6875, 0.2721, 0.6562, 0.2721, 0.6562, 0.1814, 0.6875, 0.8162, 0.6875, 0.9068, 0.6562, 0.9068, 0.6562, 0.8162, 0.6875, 0.09068, 0.6875, 0.1814, 0.6562, 0.1814, 0.6562, 0.09068, 0.6875, 0.7255, 0.6875, 0.8162, 0.6562, 0.8162, 0.6562, 0.7255, 0.6719, 0.0, 0.6875, 0.09068, 0.6562, 0.09068, 0.6875, 0.6348, 0.6875, 0.7255, 0.6562, 0.7255, 0.6562, 0.6348, 0.6875, 0.5441, 0.6875, 0.6348, 0.6562, 0.6348, 0.6562, 0.5441, 0.6562, 0.09068, 0.6562, 0.1814, 0.625, 0.1814, 0.625, 0.09068, 0.6562, 0.7255, 0.6562, 0.8162, 0.625, 0.8162, 0.625, 0.7255, 0.6406, 0.0, 0.6562, 0.09068, 0.625, 0.09068, 0.6562, 0.6348, 0.6562, 0.7255, 0.625, 0.7255, 0.625, 0.6348, 0.6562, 0.5441, 0.6562, 0.6348, 0.625, 0.6348, 0.625, 0.5441, 0.6562, 0.4534, 0.6562, 0.5441, 0.625, 0.5441, 0.625, 0.4534, 0.6562, 0.3627, 0.6562, 0.4534, 0.625, 0.4534, 0.625, 0.3627, 0.6562, 0.2721, 0.6562, 0.3627, 0.625, 0.3627, 0.625, 0.2721, 0.6562, 0.9068, 0.6562, 0.9975, 0.625, 0.9975, 0.625, 0.9068, 0.6562, 0.1814, 0.6562, 0.2721, 0.625, 0.2721, 0.625, 0.1814, 0.6562, 0.8162, 0.6562, 0.9068, 0.625, 0.9068, 0.625, 0.8162, 0.625, 0.3627, 0.625, 0.4534, 0.5938, 0.4534, 0.5938, 0.3627, 0.625, 0.2721, 0.625, 0.3627, 0.5938, 0.3627, 0.5938, 0.2721, 0.625, 0.9068, 0.625, 0.9975, 0.5938, 0.9975, 0.5938, 0.9068, 0.625, 0.1814, 0.625, 0.2721, 0.5938, 0.2721, 0.5938, 0.1814, 0.625, 0.8162, 0.625, 0.9068, 0.5938, 0.9068, 0.5938, 0.8162, 0.625, 0.09068, 0.625, 0.1814, 0.5938, 0.1814, 0.5938, 0.09068, 0.625, 0.7255, 0.625, 0.8162, 0.5938, 0.8162, 0.5938, 0.7255, 0.6094, 0.0, 0.625, 0.09068, 0.5938, 0.09068, 0.625, 0.6348, 0.625, 0.7255, 0.5938, 0.7255, 0.5938, 0.6348, 0.625, 0.5441, 0.625, 0.6348, 0.5938, 0.6348, 0.5938, 0.5441, 0.625, 0.4534, 0.625, 0.5441, 0.5938, 0.5441, 0.5938, 0.4534, 0.5781, 0.0, 0.5938, 0.09068, 0.5625, 0.09068, 0.5938, 0.6348, 0.5938, 0.7255, 0.5625, 0.7255, 0.5625, 0.6348, 0.5938, 0.5441, 0.5938, 0.6348, 0.5625, 0.6348, 0.5625, 0.5441, 0.5938, 0.4534, 0.5938, 0.5441, 0.5625, 0.5441, 0.5625, 0.4534, 0.5938, 0.3627, 0.5938, 0.4534, 0.5625, 0.4534, 0.5625, 0.3627, 0.5938, 0.2721, 0.5938, 0.3627, 0.5625, 0.3627, 0.5625, 0.2721, 0.5938, 0.9068, 0.5938, 0.9975, 0.5625, 0.9975, 0.5625, 0.9068, 0.5938, 0.1814, 0.5938, 0.2721, 0.5625, 0.2721, 0.5625, 0.1814, 0.5938, 0.8162, 0.5938, 0.9068, 0.5625, 0.9068, 0.5625, 0.8162, 0.5938, 0.09068, 0.5938, 0.1814, 0.5625, 0.1814, 0.5625, 0.09068, 0.5938, 0.7255, 0.5938, 0.8162, 0.5625, 0.8162, 0.5625, 0.7255, 0.5625, 0.2721, 0.5625, 0.3627, 0.5312, 0.3627, 0.5312, 0.2721, 0.5625, 0.9068, 0.5625, 0.9975, 0.5312, 0.9975, 0.5312, 0.9068, 0.5625, 0.1814, 0.5625, 0.2721, 0.5312, 0.2721, 0.5312, 0.1814, 0.5625, 0.8162, 0.5625, 0.9068, 0.5312, 0.9068, 0.5312, 0.8162, 0.5625, 0.09068, 0.5625, 0.1814, 0.5312, 0.1814, 0.5312, 0.09068, 0.5625, 0.7255, 0.5625, 0.8162, 0.5312, 0.8162, 0.5312, 0.7255, 0.5469, 0.0, 0.5625, 0.09068, 0.5312, 0.09068, 0.5625, 0.6348, 0.5625, 0.7255, 0.5312, 0.7255, 0.5312, 0.6348, 0.5625, 0.5441, 0.5625, 0.6348, 0.5312, 0.6348, 0.5312, 0.5441, 0.5625, 0.4534, 0.5625, 0.5441, 0.5312, 0.5441, 0.5312, 0.4534, 0.5625, 0.3627, 0.5625, 0.4534, 0.5312, 0.4534, 0.5312, 0.3627, 0.5312, 0.6348, 0.5312, 0.7255, 0.5, 0.7255, 0.5, 0.6348, 0.5312, 0.5441, 0.5312, 0.6348, 0.5, 0.6348, 0.5, 0.5441, 0.5312, 0.4534, 0.5312, 0.5441, 0.5, 0.5441, 0.5, 0.4534, 0.5312, 0.3627, 0.5312, 0.4534, 0.5, 0.4534, 0.5, 0.3627, 0.5312, 0.2721, 0.5312, 0.3627, 0.5, 0.3627, 0.5, 0.2721, 0.5312, 0.9068, 0.5312, 0.9975, 0.5, 0.9975, 0.5, 0.9068, 0.5312, 0.1814, 0.5312, 0.2721, 0.5, 0.2721, 0.5, 0.1814, 0.5312, 0.8162, 0.5312, 0.9068, 0.5, 0.9068, 0.5, 0.8162, 0.5312, 0.09068, 0.5312, 0.1814, 0.5, 0.1814, 0.5, 0.09068, 0.5312, 0.7255, 0.5312, 0.8162, 0.5, 0.8162, 0.5, 0.7255, 0.5156, 0.0, 0.5312, 0.09068, 0.5, 0.09068, 0.5, 0.2721, 0.5, 0.3627, 0.4688, 0.3627, 0.4688, 0.2721, 0.5, 0.9068, 0.5, 0.9975, 0.4687, 0.9975, 0.4688, 0.9068, 0.5, 0.1814, 0.5, 0.2721, 0.4688, 0.2721, 0.4688, 0.1814, 0.5, 0.8162, 0.5, 0.9068, 0.4688, 0.9068, 0.4688, 0.8162, 0.5, 0.09068, 0.5, 0.1814, 0.4688, 0.1814, 0.4688, 0.09068, 0.5, 0.7255, 0.5, 0.8162, 0.4688, 0.8162, 0.4687, 0.7255, 0.4844, 0.0, 0.5, 0.09068, 0.4688, 0.09068, 0.5, 0.6348, 0.5, 0.7255, 0.4687, 0.7255, 0.4688, 0.6348, 0.5, 0.5441, 0.5, 0.6348, 0.4688, 0.6348, 0.4688, 0.5441, 0.5, 0.4534, 0.5, 0.5441, 0.4688, 0.5441, 0.4687, 0.4534, 0.5, 0.3627, 0.5, 0.4534, 0.4687, 0.4534, 0.4688, 0.3627, 0.4688, 0.5441, 0.4688, 0.6348, 0.4375, 0.6348, 0.4375, 0.5441, 0.4687, 0.4534, 0.4688, 0.5441, 0.4375, 0.5441, 0.4375, 0.4534, 0.4688, 0.3627, 0.4687, 0.4534, 0.4375, 0.4534, 0.4375, 0.3627, 0.4688, 0.2721, 0.4688, 0.3627, 0.4375, 0.3627, 0.4375, 0.2721, 0.4688, 0.9068, 0.4687, 0.9975, 0.4375, 0.9975, 0.4375, 0.9068, 0.4688, 0.1814, 0.4688, 0.2721, 0.4375, 0.2721, 0.4375, 0.1814, 0.4688, 0.8162, 0.4688, 0.9068, 0.4375, 0.9068, 0.4375, 0.8162, 0.4688, 0.09068, 0.4688, 0.1814, 0.4375, 0.1814, 0.4375, 0.09068, 0.4687, 0.7255, 0.4688, 0.8162, 0.4375, 0.8162, 0.4375, 0.7255, 0.4531, 0.0, 0.4688, 0.09068, 0.4375, 0.09068, 0.4688, 0.6348, 0.4687, 0.7255, 0.4375, 0.7255, 0.4375, 0.6348, 0.4375, 0.9068, 0.4375, 0.9975, 0.4062, 0.9975, 0.4062, 0.9068, 0.4375, 0.1814, 0.4375, 0.2721, 0.4062, 0.2721, 0.4062, 0.1814, 0.4375, 0.8162, 0.4375, 0.9068, 0.4062, 0.9068, 0.4062, 0.8162, 0.4375, 0.09068, 0.4375, 0.1814, 0.4062, 0.1814, 0.4062, 0.09068, 0.4375, 0.7255, 0.4375, 0.8162, 0.4062, 0.8162, 0.4062, 0.7255, 0.4219, 0.0, 0.4375, 0.09068, 0.4062, 0.09068, 0.4375, 0.6348, 0.4375, 0.7255, 0.4062, 0.7255, 0.4062, 0.6348, 0.4375, 0.5441, 0.4375, 0.6348, 0.4062, 0.6348, 0.4062, 0.5441, 0.4375, 0.4534, 0.4375, 0.5441, 0.4062, 0.5441, 0.4062, 0.4534, 0.4375, 0.3627, 0.4375, 0.4534, 0.4062, 0.4534, 0.4062, 0.3627, 0.4375, 0.2721, 0.4375, 0.3627, 0.4062, 0.3627, 0.4062, 0.2721, 0.4062, 0.5441, 0.4062, 0.6348, 0.375, 0.6348, 0.375, 0.5441, 0.4062, 0.4534, 0.4062, 0.5441, 0.375, 0.5441, 0.375, 0.4534, 0.4062, 0.3627, 0.4062, 0.4534, 0.375, 0.4534, 0.375, 0.3627, 0.4062, 0.2721, 0.4062, 0.3627, 0.375, 0.3627, 0.375, 0.2721, 0.4062, 0.9068, 0.4062, 0.9975, 0.375, 0.9975, 0.375, 0.9068, 0.4062, 0.1814, 0.4062, 0.2721, 0.375, 0.2721, 0.375, 0.1814, 0.4062, 0.8162, 0.4062, 0.9068, 0.375, 0.9068, 0.375, 0.8162, 0.4062, 0.09068, 0.4062, 0.1814, 0.375, 0.1814, 0.375, 0.09068, 0.4062, 0.7255, 0.4062, 0.8162, 0.375, 0.8162, 0.375, 0.7255, 0.3906, 0.0, 0.4062, 0.09068, 0.375, 0.09068, 0.4062, 0.6348, 0.4062, 0.7255, 0.375, 0.7255, 0.375, 0.6348, 0.375, 0.1814, 0.375, 0.2721, 0.3438, 0.2721, 0.3438, 0.1814, 0.375, 0.8162, 0.375, 0.9068, 0.3438, 0.9068, 0.3438, 0.8162, 0.375, 0.09068, 0.375, 0.1814, 0.3438, 0.1814, 0.3438, 0.09068, 0.375, 0.7255, 0.375, 0.8162, 0.3438, 0.8162, 0.3437, 0.7255, 0.3594, 0.0, 0.375, 0.09068, 0.3438, 0.09068, 0.375, 0.6348, 0.375, 0.7255, 0.3437, 0.7255, 0.3438, 0.6348, 0.375, 0.5441, 0.375, 0.6348, 0.3438, 0.6348, 0.3438, 0.5441, 0.375, 0.4534, 0.375, 0.5441, 0.3438, 0.5441, 0.3438, 0.4534, 0.375, 0.3627, 0.375, 0.4534, 0.3438, 0.4534, 0.3438, 0.3627, 0.375, 0.2721, 0.375, 0.3627, 0.3438, 0.3627, 0.3438, 0.2721, 0.375, 0.9068, 0.375, 0.9975, 0.3438, 0.9975, 0.3438, 0.9068, 0.3438, 0.4534, 0.3438, 0.5441, 0.3125, 0.5441, 0.3125, 0.4534, 0.3438, 0.3627, 0.3438, 0.4534, 0.3125, 0.4534, 0.3125, 0.3627, 0.3438, 0.2721, 0.3438, 0.3627, 0.3125, 0.3627, 0.3125, 0.2721, 0.3438, 0.9068, 0.3438, 0.9975, 0.3125, 0.9975, 0.3125, 0.9068, 0.3438, 0.1814, 0.3438, 0.2721, 0.3125, 0.2721, 0.3125, 0.1814, 0.3438, 0.8162, 0.3438, 0.9068, 0.3125, 0.9068, 0.3125, 0.8162, 0.3438, 0.09068, 0.3438, 0.1814, 0.3125, 0.1814, 0.3125, 0.09068, 0.3437, 0.7255, 0.3438, 0.8162, 0.3125, 0.8162, 0.3125, 0.7255, 0.3281, 0.0, 0.3438, 0.09068, 0.3125, 0.09068, 0.3438, 0.6348, 0.3437, 0.7255, 0.3125, 0.7255, 0.3125, 0.6348, 0.3438, 0.5441, 0.3438, 0.6348, 0.3125, 0.6348, 0.3125, 0.5441, 0.3125, 0.09068, 0.3125, 0.1814, 0.2812, 0.1814, 0.2812, 0.09068, 0.3125, 0.7255, 0.3125, 0.8162, 0.2812, 0.8162, 0.2812, 0.7255, 0.2969, 0.0, 0.3125, 0.09068, 0.2812, 0.09068, 0.3125, 0.6348, 0.3125, 0.7255, 0.2812, 0.7255, 0.2812, 0.6348, 0.3125, 0.5441, 0.3125, 0.6348, 0.2812, 0.6348, 0.2812, 0.5441, 0.3125, 0.4534, 0.3125, 0.5441, 0.2812, 0.5441, 0.2812, 0.4534, 0.3125, 0.3627, 0.3125, 0.4534, 0.2812, 0.4534, 0.2812, 0.3627, 0.3125, 0.2721, 0.3125, 0.3627, 0.2812, 0.3627, 0.2812, 0.2721, 0.3125, 0.9068, 0.3125, 0.9975, 0.2812, 0.9975, 0.2812, 0.9068, 0.3125, 0.1814, 0.3125, 0.2721, 0.2812, 0.2721, 0.2812, 0.1814, 0.3125, 0.8162, 0.3125, 0.9068, 0.2812, 0.9068, 0.2812, 0.8162, 0.2812, 0.3627, 0.2812, 0.4534, 0.25, 0.4534, 0.25, 0.3627, 0.2812, 0.2721, 0.2812, 0.3627, 0.25, 0.3627, 0.25, 0.2721, 0.2812, 0.9068, 0.2812, 0.9975, 0.25, 0.9975, 0.25, 0.9068, 0.2812, 0.1814, 0.2812, 0.2721, 0.25, 0.2721, 0.25, 0.1814, 0.2812, 0.8162, 0.2812, 0.9068, 0.25, 0.9068, 0.25, 0.8162, 0.2812, 0.09068, 0.2812, 0.1814, 0.25, 0.1814, 0.25, 0.09068, 0.2812, 0.7255, 0.2812, 0.8162, 0.25, 0.8162, 0.25, 0.7255, 0.2656, 0.0, 0.2812, 0.09068, 0.25, 0.09068, 0.2812, 0.6348, 0.2812, 0.7255, 0.25, 0.7255, 0.25, 0.6348, 0.2812, 0.5441, 0.2812, 0.6348, 0.25, 0.6348, 0.25, 0.5441, 0.2812, 0.4534, 0.2812, 0.5441, 0.25, 0.5441, 0.25, 0.4534, 0.25, 0.7255, 0.25, 0.8162, 0.2187, 0.8162, 0.2187, 0.7255, 0.2344, 0.0, 0.25, 0.09068, 0.2187, 0.09068, 0.25, 0.6348, 0.25, 0.7255, 0.2187, 0.7255, 0.2187, 0.6348, 0.25, 0.5441, 0.25, 0.6348, 0.2187, 0.6348, 0.2187, 0.5441, 0.25, 0.4534, 0.25, 0.5441, 0.2187, 0.5441, 0.2187, 0.4534, 0.25, 0.3627, 0.25, 0.4534, 0.2187, 0.4534, 0.2187, 0.3627, 0.25, 0.2721, 0.25, 0.3627, 0.2187, 0.3627, 0.2187, 0.2721, 0.25, 0.9068, 0.25, 0.9975, 0.2187, 0.9975, 0.2187, 0.9068, 0.25, 0.1814, 0.25, 0.2721, 0.2187, 0.2721, 0.2187, 0.1814, 0.25, 0.8162, 0.25, 0.9068, 0.2187, 0.9068, 0.2187, 0.8162, 0.25, 0.09068, 0.25, 0.1814, 0.2187, 0.1814, 0.2187, 0.09068, 0.2187, 0.3627, 0.2187, 0.4534, 0.1875, 0.4534, 0.1875, 0.3627, 0.2187, 0.2721, 0.2187, 0.3627, 0.1875, 0.3627, 0.1875, 0.2721, 0.2187, 0.9068, 0.2187, 0.9975, 0.1875, 0.9975, 0.1875, 0.9068, 0.2187, 0.1814, 0.2187, 0.2721, 0.1875, 0.2721, 0.1875, 0.1814, 0.2187, 0.8162, 0.2187, 0.9068, 0.1875, 0.9068, 0.1875, 0.8162, 0.2187, 0.09068, 0.2187, 0.1814, 0.1875, 0.1814, 0.1875, 0.09068, 0.2187, 0.7255, 0.2187, 0.8162, 0.1875, 0.8162, 0.1875, 0.7255, 0.2031, 0.0, 0.2187, 0.09068, 0.1875, 0.09068, 0.2187, 0.6348, 0.2187, 0.7255, 0.1875, 0.7255, 0.1875, 0.6348, 0.2187, 0.5441, 0.2187, 0.6348, 0.1875, 0.6348, 0.1875, 0.5441, 0.2187, 0.4534, 0.2187, 0.5441, 0.1875, 0.5441, 0.1875, 0.4534, 0.1719, 0.0, 0.1875, 0.09068, 0.1563, 0.09068, 0.1875, 0.6348, 0.1875, 0.7255, 0.1562, 0.7255, 0.1562, 0.6348, 0.1875, 0.5441, 0.1875, 0.6348, 0.1562, 0.6348, 0.1563, 0.5441, 0.1875, 0.4534, 0.1875, 0.5441, 0.1563, 0.5441, 0.1562, 0.4534, 0.1875, 0.3627, 0.1875, 0.4534, 0.1562, 0.4534, 0.1562, 0.3627, 0.1875, 0.2721, 0.1875, 0.3627, 0.1562, 0.3627, 0.1562, 0.2721, 0.1875, 0.9068, 0.1875, 0.9975, 0.1562, 0.9975, 0.1563, 0.9068, 0.1875, 0.1814, 0.1875, 0.2721, 0.1562, 0.2721, 0.1562, 0.1814, 0.1875, 0.8162, 0.1875, 0.9068, 0.1563, 0.9068, 0.1562, 0.8162, 0.1875, 0.09068, 0.1875, 0.1814, 0.1562, 0.1814, 0.1563, 0.09068, 0.1875, 0.7255, 0.1875, 0.8162, 0.1562, 0.8162, 0.1562, 0.7255, 0.1562, 0.2721, 0.1562, 0.3627, 0.125, 0.3627, 0.125, 0.2721, 0.1563, 0.9068, 0.1562, 0.9975, 0.125, 0.9975, 0.125, 0.9068, 0.1562, 0.1814, 0.1562, 0.2721, 0.125, 0.2721, 0.125, 0.1814, 0.1562, 0.8162, 0.1563, 0.9068, 0.125, 0.9068, 0.125, 0.8162, 0.1563, 0.09068, 0.1562, 0.1814, 0.125, 0.1814, 0.125, 0.09068, 0.1562, 0.7255, 0.1562, 0.8162, 0.125, 0.8162, 0.125, 0.7255, 0.1406, 0.0, 0.1563, 0.09068, 0.125, 0.09068, 0.1562, 0.6348, 0.1562, 0.7255, 0.125, 0.7255, 0.125, 0.6348, 0.1563, 0.5441, 0.1562, 0.6348, 0.125, 0.6348, 0.125, 0.5441, 0.1562, 0.4534, 0.1563, 0.5441, 0.125, 0.5441, 0.125, 0.4534, 0.1562, 0.3627, 0.1562, 0.4534, 0.125, 0.4534, 0.125, 0.3627, 0.125, 0.6348, 0.125, 0.7255, 0.09375, 0.7255, 0.09375, 0.6348, 0.125, 0.5441, 0.125, 0.6348, 0.09375, 0.6348, 0.09375, 0.5441, 0.125, 0.4534, 0.125, 0.5441, 0.09375, 0.5441, 0.09375, 0.4534, 0.125, 0.3627, 0.125, 0.4534, 0.09375, 0.4534, 0.09375, 0.3627, 0.125, 0.2721, 0.125, 0.3627, 0.09375, 0.3627, 0.09375, 0.2721, 0.125, 0.9068, 0.125, 0.9975, 0.09375, 0.9975, 0.09375, 0.9068, 0.125, 0.1814, 0.125, 0.2721, 0.09375, 0.2721, 0.09375, 0.1814, 0.125, 0.8162, 0.125, 0.9068, 0.09375, 0.9068, 0.09375, 0.8162, 0.125, 0.09068, 0.125, 0.1814, 0.09375, 0.1814, 0.09375, 0.09068, 0.125, 0.7255, 0.125, 0.8162, 0.09375, 0.8162, 0.09375, 0.7255, 0.1094, 0.0, 0.125, 0.09068, 0.09375, 0.09068, 0.09375, 0.2721, 0.09375, 0.3627, 0.0625, 0.3627, 0.0625, 0.2721, 0.09375, 0.9068, 0.09375, 0.9975, 0.0625, 0.9975, 0.0625, 0.9068, 0.09375, 0.1814, 0.09375, 0.2721, 0.0625, 0.2721, 0.0625, 0.1814, 0.09375, 0.8162, 0.09375, 0.9068, 0.0625, 0.9068, 0.0625, 0.8162, 0.09375, 0.09068, 0.09375, 0.1814, 0.0625, 0.1814, 0.0625, 0.09068, 0.09375, 0.7255, 0.09375, 0.8162, 0.0625, 0.8162, 0.0625, 0.7255, 0.07812, 0.0, 0.09375, 0.09068, 0.0625, 0.09068, 0.09375, 0.6348, 0.09375, 0.7255, 0.0625, 0.7255, 0.0625, 0.6348, 0.09375, 0.5441, 0.09375, 0.6348, 0.0625, 0.6348, 0.0625, 0.5441, 0.09375, 0.4534, 0.09375, 0.5441, 0.0625, 0.5441, 0.0625, 0.4534, 0.09375, 0.3627, 0.09375, 0.4534, 0.0625, 0.4534, 0.0625, 0.3627, 0.0625, 0.5441, 0.0625, 0.6348, 0.03125, 0.6348, 0.03125, 0.5441, 0.0625, 0.4534, 0.0625, 0.5441, 0.03125, 0.5441, 0.03125, 0.4534, 0.0625, 0.3627, 0.0625, 0.4534, 0.03125, 0.4534, 0.03125, 0.3627, 0.0625, 0.2721, 0.0625, 0.3627, 0.03125, 0.3627, 0.03125, 0.2721, 0.0625, 0.9068, 0.0625, 0.9975, 0.03125, 0.9975, 0.03125, 0.9068, 0.0625, 0.1814, 0.0625, 0.2721, 0.03125, 0.2721, 0.03125, 0.1814, 0.0625, 0.8162, 0.0625, 0.9068, 0.03125, 0.9068, 0.03125, 0.8162, 0.0625, 0.09068, 0.0625, 0.1814, 0.03125, 0.1814, 0.03125, 0.09068, 0.0625, 0.7255, 0.0625, 0.8162, 0.03125, 0.8162, 0.03125, 0.7255, 0.04687, 0.0, 0.0625, 0.09068, 0.03125, 0.09068, 0.0625, 0.6348, 0.0625, 0.7255, 0.03125, 0.7255, 0.03125, 0.6348, 0.03125, 0.1814, 0.03125, 0.2721, 0.0, 0.2721, 0.0, 0.1814, 0.03125, 0.8162, 0.03125, 0.9068, 0.0, 0.9068, 0.0, 0.8162, 0.03125, 0.09068, 0.03125, 0.1814, 0.0, 0.1814, 0.0, 0.09068, 0.03125, 0.7255, 0.03125, 0.8162, 0.0, 0.8162, 0.0, 0.7255, 0.01562, 0.0, 0.03125, 0.09068, 0.0, 0.09068, 0.03125, 0.6348, 0.03125, 0.7255, 0.0, 0.7255, 0.0, 0.6348, 0.03125, 0.5441, 0.03125, 0.6348, 0.0, 0.6348, 0.0, 0.5441, 0.03125, 0.4534, 0.03125, 0.5441, 0.0, 0.5441, 0.0, 0.4534, 0.03125, 0.3627, 0.03125, 0.4534, 0.0, 0.4534, 0.0, 0.3627, 0.03125, 0.2721, 0.03125, 0.3627, 0.0, 0.3627, 0.0, 0.2721, 0.03125, 0.9068, 0.03125, 0.9975, 0.0, 0.9975, 0.0, 0.9068, 1.0, 0.4534, 1.0, 0.5441, 0.9688, 0.5441, 0.9687, 0.4534, 1.0, 0.3627, 1.0, 0.4534, 0.9687, 0.4534, 0.9688, 0.3627, 1.0, 0.2721, 1.0, 0.3627, 0.9688, 0.3627, 0.9687, 0.2721, 1.0, 0.9068, 1.0, 0.9975, 0.9687, 0.9975, 0.9688, 0.9068, 1.0, 0.1814, 1.0, 0.2721, 0.9687, 0.2721, 0.9687, 0.1814, 1.0, 0.8162, 1.0, 0.9068, 0.9688, 0.9068, 0.9687, 0.8162, 1.0, 0.09068, 1.0, 0.1814, 0.9687, 0.1814, 0.9688, 0.09068, 1.0, 0.7255, 1.0, 0.8162, 0.9687, 0.8162, 0.9687, 0.7255, 0.9844, 0.0, 1.0, 0.09068, 0.9688, 0.09068, 1.0, 0.6348, 1.0, 0.7255, 0.9687, 0.7255, 0.9687, 0.6348, 1.0, 0.5441, 1.0, 0.6348, 0.9687, 0.6348, 0.9688, 0.5441, 0.9687, 0.8162, 0.9688, 0.9068, 0.9375, 0.9068, 0.9375, 0.8162, 0.9688, 0.09068, 0.9687, 0.1814, 0.9375, 0.1814, 0.9375, 0.09068, 0.9687, 0.7255, 0.9687, 0.8162, 0.9375, 0.8162, 0.9375, 0.7255, 0.9531, 0.0, 0.9688, 0.09068, 0.9375, 0.09068, 0.9687, 0.6348, 0.9687, 0.7255, 0.9375, 0.7255, 0.9375, 0.6348, 0.9688, 0.5441, 0.9687, 0.6348, 0.9375, 0.6348, 0.9375, 0.5441, 0.9687, 0.4534, 0.9688, 0.5441, 0.9375, 0.5441, 0.9375, 0.4534, 0.9688, 0.3627, 0.9687, 0.4534, 0.9375, 0.4534, 0.9375, 0.3627, 0.9687, 0.2721, 0.9688, 0.3627, 0.9375, 0.3627, 0.9375, 0.2721, 0.9688, 0.9068, 0.9687, 0.9975, 0.9375, 0.9975, 0.9375, 0.9068, 0.9687, 0.1814, 0.9687, 0.2721, 0.9375, 0.2721, 0.9375, 0.1814, 0.9375, 0.4534, 0.9375, 0.5441, 0.9062, 0.5441, 0.9062, 0.4534, 0.9375, 0.3627, 0.9375, 0.4534, 0.9062, 0.4534, 0.9062, 0.3627, 0.9375, 0.2721, 0.9375, 0.3627, 0.9062, 0.3627, 0.9062, 0.2721, 0.9375, 0.9068, 0.9375, 0.9975, 0.9062, 0.9975, 0.9062, 0.9068, 0.9375, 0.1814, 0.9375, 0.2721, 0.9062, 0.2721, 0.9062, 0.1814, 0.9375, 0.8162, 0.9375, 0.9068, 0.9062, 0.9068, 0.9062, 0.8162, 0.9375, 0.09068, 0.9375, 0.1814, 0.9062, 0.1814, 0.9062, 0.09068, 0.9375, 0.7255, 0.9375, 0.8162, 0.9062, 0.8162, 0.9062, 0.7255, 0.9219, 0.0, 0.9375, 0.09068, 0.9062, 0.09068, 0.9375, 0.6348, 0.9375, 0.7255, 0.9062, 0.7255, 0.9062, 0.6348, 0.9375, 0.5441, 0.9375, 0.6348, 0.9062, 0.6348, 0.9062, 0.5441, 0.9062, 0.09068, 0.9062, 0.1814, 0.875, 0.1814, 0.875, 0.09068, 0.9062, 0.7255, 0.9062, 0.8162, 0.875, 0.8162, 0.875, 0.7255, 0.8906, 0.0, 0.9062, 0.09068, 0.875, 0.09068, 0.9062, 0.6348, 0.9062, 0.7255, 0.875, 0.7255, 0.875, 0.6348, 0.9062, 0.5441, 0.9062, 0.6348, 0.875, 0.6348, 0.875, 0.5441, 0.9062, 0.4534, 0.9062, 0.5441, 0.875, 0.5441, 0.875, 0.4534, 0.9062, 0.3627, 0.9062, 0.4534, 0.875, 0.4534, 0.875, 0.3627, 0.9062, 0.2721, 0.9062, 0.3627, 0.875, 0.3627, 0.875, 0.2721, 0.9062, 0.9068, 0.9062, 0.9975, 0.875, 0.9975, 0.875, 0.9068, 0.9062, 0.1814, 0.9062, 0.2721, 0.875, 0.2721, 0.875, 0.1814, 0.9062, 0.8162, 0.9062, 0.9068, 0.875, 0.9068, 0.875, 0.8162, 0.875, 0.3627, 0.875, 0.4534, 0.8437, 0.4534, 0.8438, 0.3627, 0.875, 0.2721, 0.875, 0.3627, 0.8438, 0.3627, 0.8437, 0.2721, 0.875, 0.9068, 0.875, 0.9975, 0.8437, 0.9975, 0.8438, 0.9068, 0.875, 0.1814, 0.875, 0.2721, 0.8437, 0.2721, 0.8438, 0.1814, 0.875, 0.8162, 0.875, 0.9068, 0.8438, 0.9068, 0.8437, 0.8162, 0.875, 0.09068, 0.875, 0.1814, 0.8438, 0.1814, 0.8438, 0.09068, 0.875, 0.7255, 0.875, 0.8162, 0.8437, 0.8162, 0.8437, 0.7255, 0.8594, 0.0, 0.875, 0.09068, 0.8438, 0.09068, 0.875, 0.6348, 0.875, 0.7255, 0.8437, 0.7255, 0.8437, 0.6348, 0.875, 0.5441, 0.875, 0.6348, 0.8437, 0.6348, 0.8438, 0.5441, 0.875, 0.4534, 0.875, 0.5441, 0.8438, 0.5441, 0.8437, 0.4534, 0.8437, 0.7255, 0.8437, 0.8162, 0.8125, 0.8162, 0.8125, 0.7255, 0.8281, 0.0, 0.8438, 0.09068, 0.8125, 0.09068, 0.8437, 0.6348, 0.8437, 0.7255, 0.8125, 0.7255, 0.8125, 0.6348, 0.8438, 0.5441, 0.8437, 0.6348, 0.8125, 0.6348, 0.8125, 0.5441, 0.8437, 0.4534, 0.8438, 0.5441, 0.8125, 0.5441, 0.8125, 0.4534, 0.8438, 0.3627, 0.8437, 0.4534, 0.8125, 0.4534, 0.8125, 0.3627, 0.8437, 0.2721, 0.8438, 0.3627, 0.8125, 0.3627, 0.8125, 0.2721, 0.8438, 0.9068, 0.8437, 0.9975, 0.8125, 0.9975, 0.8125, 0.9068, 0.8438, 0.1814, 0.8437, 0.2721, 0.8125, 0.2721, 0.8125, 0.1814, 0.8437, 0.8162, 0.8438, 0.9068, 0.8125, 0.9068, 0.8125, 0.8162, 0.8438, 0.09068, 0.8438, 0.1814, 0.8125, 0.1814, 0.8125, 0.09068, 0.8125, 0.3627, 0.8125, 0.4534, 0.7812, 0.4534, 0.7812, 0.3627, 0.8125, 0.2721, 0.8125, 0.3627, 0.7812, 0.3627, 0.7812, 0.2721, 0.8125, 0.9068, 0.8125, 0.9975, 0.7812, 0.9975, 0.7812, 0.9068, 0.8125, 0.1814, 0.8125, 0.2721, 0.7812, 0.2721, 0.7812, 0.1814, 0.8125, 0.8162, 0.8125, 0.9068, 0.7812, 0.9068, 0.7812, 0.8162, 0.8125, 0.09068, 0.8125, 0.1814, 0.7812, 0.1814, 0.7812, 0.09068, 0.8125, 0.7255, 0.8125, 0.8162, 0.7812, 0.8162, 0.7812, 0.7255, 0.7969, 0.0, 0.8125, 0.09068, 0.7812, 0.09068, 0.8125, 0.6348, 0.8125, 0.7255, 0.7812, 0.7255, 0.7812, 0.6348, 0.8125, 0.5441, 0.8125, 0.6348, 0.7812, 0.6348, 0.7812, 0.5441, 0.8125, 0.4534, 0.8125, 0.5441, 0.7812, 0.5441, 0.7812, 0.4534, 0.7656, 0.0, 0.7812, 0.09068, 0.75, 0.09068, 0.7812, 0.6348, 0.7812, 0.7255, 0.75, 0.7255, 0.75, 0.6348, 0.7812, 0.5441, 0.7812, 0.6348, 0.75, 0.6348, 0.75, 0.5441, 0.7812, 0.4534, 0.7812, 0.5441, 0.75, 0.5441, 0.75, 0.4534, 0.7812, 0.3627, 0.7812, 0.4534, 0.75, 0.4534, 0.75, 0.3627, 0.7812, 0.2721, 0.7812, 0.3627, 0.75, 0.3627, 0.75, 0.2721, 0.7812, 0.9068, 0.7812, 0.9975, 0.75, 0.9975, 0.75, 0.9068, 0.7812, 0.1814, 0.7812, 0.2721, 0.75, 0.2721, 0.75, 0.1814, 0.7812, 0.8162, 0.7812, 0.9068, 0.75, 0.9068, 0.75, 0.8162, 0.7812, 0.09068, 0.7812, 0.1814, 0.75, 0.1814, 0.75, 0.09068, 0.7812, 0.7255, 0.7812, 0.8162, 0.75, 0.8162, 0.75, 0.7255])
me_sphere.update()

# ---- objects
ob_circle = bpy.data.objects.new('Circle', me_circle_001)
ob_sphere = bpy.data.objects.new('Sphere', me_sphere)

# ---- transforms, parenting, visibility, modifiers, constraints
ob_circle.location = (0.0, -5.588e-09, -0.4338)
ob_circle.scale = (4.017, 4.017, 4.017)
ob_sphere.location = (0.0, -4.441e-16, -0.2351)
ob_sphere.scale = (3.655, 3.655, 3.655)

# ---- collection membership
col_collection.objects.link(ob_circle)
col_collection.objects.link(ob_sphere)

# ---- scene / render settings (as saved in the file)
scene.frame_start = 1; scene.frame_end = 250; scene.frame_set(51)
scene.render.engine = 'BLENDER_EEVEE_NEXT'
scene.cycles.sampling_pattern = 'TABULATED_SOBOL'
scene.view_settings.view_transform = 'Filmic'
bpy.context.view_layer.update()

# ---- added for rendering (the .blend has no active camera and no usable light): camera, sun
cam_auto = bpy.data.cameras.new('AutoCamera')
cam_auto.lens = 50.0
cam_auto.sensor_width = 36.0
cam_auto.clip_end = 1000.0
ob_auto_camera = bpy.data.objects.new('AutoCamera', cam_auto)
scene.collection.objects.link(ob_auto_camera)
ob_auto_camera.location = (12.7656, -15.3188, 13.6922)
ob_auto_camera.rotation_euler = (1.09748, -7.21219e-08, 0.694738)
scene.camera = ob_auto_camera
light_auto_sun = bpy.data.lights.new('AutoSun', 'SUN')
light_auto_sun.energy = 3.0
light_auto_sun.angle = 0.0523599
ob_auto_sun = bpy.data.objects.new('AutoSun', light_auto_sun)
scene.collection.objects.link(ob_auto_sun)
ob_auto_sun.rotation_euler = (0.872665, 0.174533, 0.523599)
bpy.context.view_layer.update()
